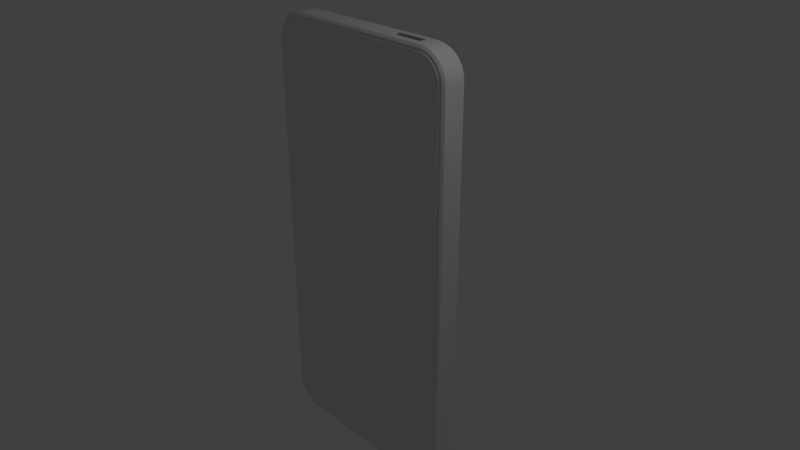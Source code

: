 # Source: IPhone.blend  (saved by Blender 2.79.0; exported with 4.5.12 LTS)
import bpy
from mathutils import Matrix  # noqa: F401  (used for matrix-valued properties, if any)

bpy.ops.wm.read_factory_settings(use_empty=True)
scene = bpy.context.scene
scene.name = 'Scene'

# ---- collections
col_collection_1 = bpy.data.collections.new('Collection 1'); scene.collection.children.link(col_collection_1)

# ---- world
world_world = bpy.data.worlds.new('World'); scene.world = world_world
world_world.color = (0.05088, 0.05088, 0.05088)
world_world.use_sun_shadow = False
world_world.sun_shadow_jitter_overblur = 0.0
world_world.cycles.sampling_method = 'MANUAL'

# ---- cameras
cam_camera = bpy.data.cameras.new('Camera')
cam_camera.clip_end = 100.0
cam_camera.lens = 35.0
cam_camera.sensor_width = 32.0
cam_camera.sensor_height = 18.0
cam_camera.ortho_scale = 7.314
cam_camera.dof.focus_distance = 0.0
cam_camera.dof.aperture_fstop = 128.0

# ---- lights
light_lamp = bpy.data.lights.new('Lamp', 'POINT')
light_lamp.transmission_factor = 0.0
light_lamp.cutoff_distance = 30.0
light_lamp.energy = 100.0
light_lamp.shadow_buffer_clip_start = 1.001
light_lamp.shadow_soft_size = 0.1
light_lamp.shadow_maximum_resolution = 0.006
light_lamp.use_absolute_resolution = True

# ---- meshes
me_cylinder_001 = bpy.data.meshes.new('Cylinder.001')
me_cylinder_001.from_pydata([(0.0, 1.0, -1.0), (0.0, 1.0, 1.0), (0.1951, 0.9808, -1.0), (0.1951, 0.9808, 1.0), (0.3827, 0.9239, -1.0), (0.3827, 0.9239, 1.0), (0.5556, 0.8315, -1.0), (0.5556, 0.8315, 1.0), (0.7071, 0.7071, -1.0), (0.7071, 0.7071, 1.0), (0.8315, 0.5556, -1.0), (0.8315, 0.5556, 1.0), (0.9239, 0.3827, -1.0), (0.9239, 0.3827, 1.0), (0.9808, 0.1951, -1.0), (0.9808, 0.1951, 1.0), (1.0, 7.55e-08, -1.0), (1.0, 7.55e-08, 1.0), (0.9808, -0.1951, -1.0), (0.9808, -0.1951, 1.0), (0.9239, -0.3827, -1.0), (0.9239, -0.3827, 1.0), (0.8315, -0.5556, -1.0), (0.8315, -0.5556, 1.0), (0.7071, -0.7071, -1.0), (0.7071, -0.7071, 1.0), (0.5556, -0.8315, -1.0), (0.5556, -0.8315, 1.0), (0.3827, -0.9239, -1.0), (0.3827, -0.9239, 1.0), (0.1951, -0.9808, -1.0), (0.1951, -0.9808, 1.0), (-3.258e-07, -1.0, -1.0), (-3.258e-07, -1.0, 1.0), (-0.1951, -0.9808, -1.0), (-0.1951, -0.9808, 1.0), (-0.3827, -0.9239, -1.0), (-0.3827, -0.9239, 1.0), (-0.5556, -0.8315, -1.0), (-0.5556, -0.8315, 1.0), (-0.7071, -0.7071, -1.0), (-0.7071, -0.7071, 1.0), (-0.8315, -0.5556, -1.0), (-0.8315, -0.5556, 1.0), (-0.9239, -0.3827, -1.0), (-0.9239, -0.3827, 1.0), (-0.9808, -0.1951, -1.0), (-0.9808, -0.1951, 1.0), (-1.0, 9.656e-07, -1.0), (-1.0, 9.656e-07, 1.0), (-0.9808, 0.1951, -1.0), (-0.9808, 0.1951, 1.0), (-0.9239, 0.3827, -1.0), (-0.9239, 0.3827, 1.0), (-0.8315, 0.5556, -1.0), (-0.8315, 0.5556, 1.0), (-0.7071, 0.7071, -1.0), (-0.7071, 0.7071, 1.0), (-0.5556, 0.8315, -1.0), (-0.5556, 0.8315, 1.0), (-0.3827, 0.9239, -1.0), (-0.3827, 0.9239, 1.0), (-0.1951, 0.9808, -1.0), (-0.1951, 0.9808, 1.0)], [], [(0, 1, 3, 2), (2, 3, 5, 4), (4, 5, 7, 6), (6, 7, 9, 8), (8, 9, 11, 10), (10, 11, 13, 12), (12, 13, 15, 14), (14, 15, 17, 16), (16, 17, 19, 18), (18, 19, 21, 20), (20, 21, 23, 22), (22, 23, 25, 24), (24, 25, 27, 26), (26, 27, 29, 28), (28, 29, 31, 30), (30, 31, 33, 32), (32, 33, 35, 34), (34, 35, 37, 36), (36, 37, 39, 38), (38, 39, 41, 40), (40, 41, 43, 42), (42, 43, 45, 44), (44, 45, 47, 46), (46, 47, 49, 48), (48, 49, 51, 50), (50, 51, 53, 52), (52, 53, 55, 54), (54, 55, 57, 56), (56, 57, 59, 58), (58, 59, 61, 60), (3, 1, 63, 61, 59, 57, 55, 53, 51, 49, 47, 45, 43, 41, 39, 37, 35, 33, 31, 29, 27, 25, 23, 21, 19, 17, 15, 13, 11, 9, 7, 5), (60, 61, 63, 62), (62, 63, 1, 0), (0, 2, 4, 6, 8, 10, 12, 14, 16, 18, 20, 22, 24, 26, 28, 30, 32, 34, 36, 38, 40, 42, 44, 46, 48, 50, 52, 54, 56, 58, 60, 62)])
me_cylinder_001.use_remesh_preserve_volume = False
me_cylinder_001.use_remesh_preserve_attributes = False
me_cylinder_001.use_mirror_vertex_groups = False
me_cylinder_001.update()
me_cylinder = bpy.data.meshes.new('Cylinder')
me_cylinder.from_pydata([(0.0, 1.0, -1.0), (0.0, 1.0, 1.0), (0.1951, 0.9808, -1.0), (0.1951, 0.9808, 1.0), (0.3827, 0.9239, -1.0), (0.3827, 0.9239, 1.0), (0.5556, 0.8315, -1.0), (0.5556, 0.8315, 1.0), (0.7071, 0.7071, -1.0), (0.7071, 0.7071, 1.0), (0.8315, 0.5556, -1.0), (0.8315, 0.5556, 1.0), (0.9239, 0.3827, -1.0), (0.9239, 0.3827, 1.0), (0.9808, 0.1951, -1.0), (0.9808, 0.1951, 1.0), (1.0, 7.55e-08, -1.0), (1.0, 7.55e-08, 1.0), (0.9808, -0.1951, -1.0), (0.9808, -0.1951, 1.0), (0.9239, -0.3827, -1.0), (0.9239, -0.3827, 1.0), (0.8315, -0.5556, -1.0), (0.8315, -0.5556, 1.0), (0.7071, -0.7071, -1.0), (0.7071, -0.7071, 1.0), (0.5556, -0.8315, -1.0), (0.5556, -0.8315, 1.0), (0.3827, -0.9239, -1.0), (0.3827, -0.9239, 1.0), (0.1951, -0.9808, -1.0), (0.1951, -0.9808, 1.0), (-3.258e-07, -1.0, -1.0), (-3.258e-07, -1.0, 1.0), (-0.1951, -0.9808, -1.0), (-0.1951, -0.9808, 1.0), (-0.3827, -0.9239, -1.0), (-0.3827, -0.9239, 1.0), (-0.5556, -0.8315, -1.0), (-0.5556, -0.8315, 1.0), (-0.7071, -0.7071, -1.0), (-0.7071, -0.7071, 1.0), (-0.8315, -0.5556, -1.0), (-0.8315, -0.5556, 1.0), (-0.9239, -0.3827, -1.0), (-0.9239, -0.3827, 1.0), (-0.9808, -0.1951, -1.0), (-0.9808, -0.1951, 1.0), (-1.0, 9.656e-07, -1.0), (-1.0, 9.656e-07, 1.0), (-0.9808, 0.1951, -1.0), (-0.9808, 0.1951, 1.0), (-0.9239, 0.3827, -1.0), (-0.9239, 0.3827, 1.0), (-0.8315, 0.5556, -1.0), (-0.8315, 0.5556, 1.0), (-0.7071, 0.7071, -1.0), (-0.7071, 0.7071, 1.0), (-0.5556, 0.8315, -1.0), (-0.5556, 0.8315, 1.0), (-0.3827, 0.9239, -1.0), (-0.3827, 0.9239, 1.0), (-0.1951, 0.9808, -1.0), (-0.1951, 0.9808, 1.0)], [], [(0, 1, 3, 2), (2, 3, 5, 4), (4, 5, 7, 6), (6, 7, 9, 8), (8, 9, 11, 10), (10, 11, 13, 12), (12, 13, 15, 14), (14, 15, 17, 16), (16, 17, 19, 18), (18, 19, 21, 20), (20, 21, 23, 22), (22, 23, 25, 24), (24, 25, 27, 26), (26, 27, 29, 28), (28, 29, 31, 30), (30, 31, 33, 32), (32, 33, 35, 34), (34, 35, 37, 36), (36, 37, 39, 38), (38, 39, 41, 40), (40, 41, 43, 42), (42, 43, 45, 44), (44, 45, 47, 46), (46, 47, 49, 48), (48, 49, 51, 50), (50, 51, 53, 52), (52, 53, 55, 54), (54, 55, 57, 56), (56, 57, 59, 58), (58, 59, 61, 60), (3, 1, 63, 61, 59, 57, 55, 53, 51, 49, 47, 45, 43, 41, 39, 37, 35, 33, 31, 29, 27, 25, 23, 21, 19, 17, 15, 13, 11, 9, 7, 5), (60, 61, 63, 62), (62, 63, 1, 0), (0, 2, 4, 6, 8, 10, 12, 14, 16, 18, 20, 22, 24, 26, 28, 30, 32, 34, 36, 38, 40, 42, 44, 46, 48, 50, 52, 54, 56, 58, 60, 62)])
me_cylinder.use_remesh_preserve_volume = False
me_cylinder.use_remesh_preserve_attributes = False
me_cylinder.use_mirror_vertex_groups = False
me_cylinder.update()
me_plane = bpy.data.meshes.new('Plane')
me_plane.from_pydata([(2.897, -0.172, -1.034), (2.561, -0.172, -1.369), (2.891, -0.172, -1.094), (2.876, -0.172, -1.15), (2.852, -0.172, -1.203), (2.819, -0.172, -1.25), (2.778, -0.172, -1.291), (2.73, -0.172, -1.325), (2.677, -0.172, -1.349), (2.621, -0.172, -1.364), (2.952, -0.142, -1.036), (2.922, -0.172, -1.035), (2.562, -0.172, -1.394), (2.564, -0.142, -1.424), (2.916, -0.172, -1.099), (2.946, -0.142, -1.104), (2.9, -0.172, -1.159), (2.928, -0.142, -1.169), (2.874, -0.172, -1.215), (2.9, -0.142, -1.23), (2.838, -0.172, -1.266), (2.861, -0.142, -1.286), (2.794, -0.172, -1.311), (2.813, -0.142, -1.334), (2.743, -0.172, -1.346), (2.758, -0.142, -1.372), (2.686, -0.172, -1.373), (2.696, -0.142, -1.401), (2.626, -0.172, -1.389), (2.631, -0.142, -1.419), (2.897, -0.1601, -1.034), (2.561, -0.1601, -1.369), (2.891, -0.1601, -1.094), (2.876, -0.1601, -1.15), (2.852, -0.1601, -1.203), (2.819, -0.1601, -1.25), (2.778, -0.1601, -1.291), (2.73, -0.1601, -1.325), (2.677, -0.1601, -1.349), (2.621, -0.1601, -1.364), (2.882, -0.1904, -1.033), (2.897, -0.1756, -1.034), (2.886, -0.1896, -1.034), (2.891, -0.1875, -1.034), (2.894, -0.1843, -1.034), (2.896, -0.1802, -1.034), (2.561, -0.1756, -1.369), (2.561, -0.1904, -1.355), (2.561, -0.1802, -1.369), (2.561, -0.1843, -1.367), (2.561, -0.1875, -1.363), (2.561, -0.1896, -1.359), (2.891, -0.1756, -1.094), (2.877, -0.1904, -1.092), (2.891, -0.1802, -1.094), (2.889, -0.1843, -1.094), (2.885, -0.1875, -1.093), (2.881, -0.1896, -1.092), (2.876, -0.1756, -1.15), (2.862, -0.1904, -1.145), (2.876, -0.1802, -1.15), (2.874, -0.1843, -1.149), (2.871, -0.1875, -1.148), (2.867, -0.1896, -1.147), (2.852, -0.1756, -1.203), (2.839, -0.1904, -1.195), (2.851, -0.1802, -1.202), (2.849, -0.1843, -1.201), (2.847, -0.1875, -1.2), (2.843, -0.1896, -1.198), (2.819, -0.1756, -1.25), (2.807, -0.1904, -1.241), (2.818, -0.1802, -1.25), (2.816, -0.1843, -1.249), (2.814, -0.1875, -1.246), (2.811, -0.1896, -1.244), (2.778, -0.1756, -1.291), (2.768, -0.1904, -1.28), (2.777, -0.1802, -1.291), (2.776, -0.1843, -1.289), (2.774, -0.1875, -1.287), (2.771, -0.1896, -1.284), (2.73, -0.1756, -1.325), (2.723, -0.1904, -1.312), (2.73, -0.1802, -1.324), (2.729, -0.1843, -1.322), (2.727, -0.1875, -1.319), (2.725, -0.1896, -1.316), (2.677, -0.1756, -1.349), (2.672, -0.1904, -1.335), (2.677, -0.1802, -1.348), (2.676, -0.1843, -1.346), (2.675, -0.1875, -1.343), (2.674, -0.1896, -1.34), (2.621, -0.1756, -1.364), (2.619, -0.1904, -1.35), (2.621, -0.1802, -1.363), (2.621, -0.1843, -1.361), (2.62, -0.1875, -1.358), (2.62, -0.1896, -1.354), (0.0, -0.172, -1.369), (-2.897, -0.172, -1.034), (-2.561, -0.172, -1.369), (-2.891, -0.172, -1.094), (-2.876, -0.172, -1.15), (-2.852, -0.172, -1.203), (-2.819, -0.172, -1.25), (-2.778, -0.172, -1.291), (-2.73, -0.172, -1.325), (-2.677, -0.172, -1.349), (-2.621, -0.172, -1.364), (0.0, -0.142, -1.424), (0.0, -0.172, -1.394), (-2.952, -0.142, -1.036), (-2.922, -0.172, -1.035), (-2.562, -0.172, -1.394), (-2.564, -0.142, -1.424), (-2.916, -0.172, -1.099), (-2.946, -0.142, -1.104), (-2.9, -0.172, -1.159), (-2.928, -0.142, -1.169), (-2.874, -0.172, -1.215), (-2.9, -0.142, -1.23), (-2.838, -0.172, -1.266), (-2.861, -0.142, -1.286), (-2.794, -0.172, -1.311), (-2.813, -0.142, -1.334), (-2.743, -0.172, -1.346), (-2.758, -0.142, -1.372), (-2.686, -0.172, -1.373), (-2.696, -0.142, -1.401), (-2.626, -0.172, -1.389), (-2.631, -0.142, -1.419), (0.0, -0.1601, -1.369), (-2.897, -0.1601, -1.034), (-2.561, -0.1601, -1.369), (-2.891, -0.1601, -1.094), (-2.876, -0.1601, -1.15), (-2.852, -0.1601, -1.203), (-2.819, -0.1601, -1.25), (-2.778, -0.1601, -1.291), (-2.73, -0.1601, -1.325), (-2.677, -0.1601, -1.349), (-2.621, -0.1601, -1.364), (0.0, -0.1904, -1.355), (0.0, -0.1756, -1.369), (0.0, -0.1896, -1.359), (0.0, -0.1875, -1.363), (0.0, -0.1843, -1.367), (0.0, -0.1802, -1.369), (-2.882, -0.1904, -1.033), (-2.897, -0.1756, -1.034), (-2.886, -0.1896, -1.034), (-2.891, -0.1875, -1.034), (-2.894, -0.1843, -1.034), (-2.896, -0.1802, -1.034), (-2.561, -0.1756, -1.369), (-2.561, -0.1904, -1.355), (-2.561, -0.1802, -1.369), (-2.561, -0.1843, -1.367), (-2.561, -0.1875, -1.363), (-2.561, -0.1896, -1.359), (-2.891, -0.1756, -1.094), (-2.877, -0.1904, -1.092), (-2.891, -0.1802, -1.094), (-2.889, -0.1843, -1.094), (-2.885, -0.1875, -1.093), (-2.881, -0.1896, -1.092), (-2.876, -0.1756, -1.15), (-2.862, -0.1904, -1.145), (-2.876, -0.1802, -1.15), (-2.874, -0.1843, -1.149), (-2.871, -0.1875, -1.148), (-2.867, -0.1896, -1.147), (-2.852, -0.1756, -1.203), (-2.839, -0.1904, -1.195), (-2.851, -0.1802, -1.202), (-2.849, -0.1843, -1.201), (-2.847, -0.1875, -1.2), (-2.843, -0.1896, -1.198), (-2.819, -0.1756, -1.25), (-2.807, -0.1904, -1.241), (-2.818, -0.1802, -1.25), (-2.816, -0.1843, -1.249), (-2.814, -0.1875, -1.246), (-2.811, -0.1896, -1.244), (-2.778, -0.1756, -1.291), (-2.768, -0.1904, -1.28), (-2.777, -0.1802, -1.291), (-2.776, -0.1843, -1.289), (-2.774, -0.1875, -1.287), (-2.771, -0.1896, -1.284), (-2.73, -0.1756, -1.325), (-2.723, -0.1904, -1.312), (-2.73, -0.1802, -1.324), (-2.729, -0.1843, -1.322), (-2.727, -0.1875, -1.319), (-2.725, -0.1896, -1.316), (-2.677, -0.1756, -1.349), (-2.672, -0.1904, -1.335), (-2.677, -0.1802, -1.348), (-2.676, -0.1843, -1.346), (-2.675, -0.1875, -1.343), (-2.674, -0.1896, -1.34), (-2.621, -0.1756, -1.364), (-2.619, -0.1904, -1.35), (-2.621, -0.1802, -1.363), (-2.621, -0.1843, -1.361), (-2.62, -0.1875, -1.358), (-2.62, -0.1896, -1.354), (2.897, 0.172, -1.034), (2.561, 0.172, -1.369), (2.891, 0.172, -1.094), (2.876, 0.172, -1.15), (2.852, 0.172, -1.203), (2.819, 0.172, -1.25), (2.778, 0.172, -1.291), (2.73, 0.172, -1.325), (2.677, 0.172, -1.349), (2.621, 0.172, -1.364), (2.952, 0.1259, -1.036), (2.922, 0.172, -1.035), (2.562, 0.172, -1.394), (2.564, 0.1259, -1.424), (2.916, 0.172, -1.099), (2.946, 0.1259, -1.104), (2.9, 0.172, -1.159), (2.928, 0.1259, -1.169), (2.874, 0.172, -1.215), (2.9, 0.1259, -1.23), (2.838, 0.172, -1.266), (2.861, 0.1259, -1.286), (2.794, 0.172, -1.311), (2.813, 0.1259, -1.334), (2.743, 0.172, -1.346), (2.758, 0.1259, -1.372), (2.686, 0.172, -1.373), (2.696, 0.1259, -1.401), (2.626, 0.172, -1.389), (2.631, 0.1259, -1.419), (2.897, 0.1601, -1.034), (2.561, 0.1601, -1.369), (2.891, 0.1601, -1.094), (2.876, 0.1601, -1.15), (2.852, 0.1601, -1.203), (2.819, 0.1601, -1.25), (2.778, 0.1601, -1.291), (2.73, 0.1601, -1.325), (2.677, 0.1601, -1.349), (2.621, 0.1601, -1.364), (2.882, 0.1904, -1.033), (2.897, 0.1756, -1.034), (2.886, 0.1896, -1.034), (2.891, 0.1875, -1.034), (2.894, 0.1843, -1.034), (2.896, 0.1802, -1.034), (2.561, 0.1756, -1.369), (2.561, 0.1904, -1.355), (2.561, 0.1802, -1.369), (2.561, 0.1843, -1.367), (2.561, 0.1875, -1.363), (2.561, 0.1896, -1.359), (2.891, 0.1756, -1.094), (2.877, 0.1904, -1.092), (2.891, 0.1802, -1.094), (2.889, 0.1843, -1.094), (2.885, 0.1875, -1.093), (2.881, 0.1896, -1.092), (2.876, 0.1756, -1.15), (2.862, 0.1904, -1.145), (2.876, 0.1802, -1.15), (2.874, 0.1843, -1.149), (2.871, 0.1875, -1.148), (2.867, 0.1896, -1.147), (2.852, 0.1756, -1.203), (2.839, 0.1904, -1.195), (2.851, 0.1802, -1.202), (2.849, 0.1843, -1.201), (2.847, 0.1875, -1.2), (2.843, 0.1896, -1.198), (2.819, 0.1756, -1.25), (2.807, 0.1904, -1.241), (2.818, 0.1802, -1.25), (2.816, 0.1843, -1.249), (2.814, 0.1875, -1.246), (2.811, 0.1896, -1.244), (2.778, 0.1756, -1.291), (2.768, 0.1904, -1.28), (2.777, 0.1802, -1.291), (2.776, 0.1843, -1.289), (2.774, 0.1875, -1.287), (2.771, 0.1896, -1.284), (2.73, 0.1756, -1.325), (2.723, 0.1904, -1.312), (2.73, 0.1802, -1.324), (2.729, 0.1843, -1.322), (2.727, 0.1875, -1.319), (2.725, 0.1896, -1.316), (2.677, 0.1756, -1.349), (2.672, 0.1904, -1.335), (2.677, 0.1802, -1.348), (2.676, 0.1843, -1.346), (2.675, 0.1875, -1.343), (2.674, 0.1896, -1.34), (2.621, 0.1756, -1.364), (2.619, 0.1904, -1.35), (2.621, 0.1802, -1.363), (2.621, 0.1843, -1.361), (2.62, 0.1875, -1.358), (2.62, 0.1896, -1.354), (0.0, 0.172, -1.369), (-2.897, 0.172, -1.034), (-2.561, 0.172, -1.369), (-2.891, 0.172, -1.094), (-2.876, 0.172, -1.15), (-2.852, 0.172, -1.203), (-2.819, 0.172, -1.25), (-2.778, 0.172, -1.291), (-2.73, 0.172, -1.325), (-2.677, 0.172, -1.349), (-2.621, 0.172, -1.364), (0.0, 0.1259, -1.424), (0.0, 0.172, -1.394), (-2.952, 0.1259, -1.036), (-2.922, 0.172, -1.035), (-2.562, 0.172, -1.394), (-2.564, 0.1259, -1.424), (-2.916, 0.172, -1.099), (-2.946, 0.1259, -1.104), (-2.9, 0.172, -1.159), (-2.928, 0.1259, -1.169), (-2.874, 0.172, -1.215), (-2.9, 0.1259, -1.23), (-2.838, 0.172, -1.266), (-2.861, 0.1259, -1.286), (-2.794, 0.172, -1.311), (-2.813, 0.1259, -1.334), (-2.743, 0.172, -1.346), (-2.758, 0.1259, -1.372), (-2.686, 0.172, -1.373), (-2.696, 0.1259, -1.401), (-2.626, 0.172, -1.389), (-2.631, 0.1259, -1.419), (0.0, 0.1601, -1.369), (-2.897, 0.1601, -1.034), (-2.561, 0.1601, -1.369), (-2.891, 0.1601, -1.094), (-2.876, 0.1601, -1.15), (-2.852, 0.1601, -1.203), (-2.819, 0.1601, -1.25), (-2.778, 0.1601, -1.291), (-2.73, 0.1601, -1.325), (-2.677, 0.1601, -1.349), (-2.621, 0.1601, -1.364), (0.0, 0.1904, -1.355), (0.0, 0.1756, -1.369), (0.0, 0.1896, -1.359), (0.0, 0.1875, -1.363), (0.0, 0.1843, -1.367), (0.0, 0.1802, -1.369), (-2.882, 0.1904, -1.033), (-2.897, 0.1756, -1.034), (-2.886, 0.1896, -1.034), (-2.891, 0.1875, -1.034), (-2.894, 0.1843, -1.034), (-2.896, 0.1802, -1.034), (-2.561, 0.1756, -1.369), (-2.561, 0.1904, -1.355), (-2.561, 0.1802, -1.369), (-2.561, 0.1843, -1.367), (-2.561, 0.1875, -1.363), (-2.561, 0.1896, -1.359), (-2.891, 0.1756, -1.094), (-2.877, 0.1904, -1.092), (-2.891, 0.1802, -1.094), (-2.889, 0.1843, -1.094), (-2.885, 0.1875, -1.093), (-2.881, 0.1896, -1.092), (-2.876, 0.1756, -1.15), (-2.862, 0.1904, -1.145), (-2.876, 0.1802, -1.15), (-2.874, 0.1843, -1.149), (-2.871, 0.1875, -1.148), (-2.867, 0.1896, -1.147), (-2.852, 0.1756, -1.203), (-2.839, 0.1904, -1.195), (-2.851, 0.1802, -1.202), (-2.849, 0.1843, -1.201), (-2.847, 0.1875, -1.2), (-2.843, 0.1896, -1.198), (-2.819, 0.1756, -1.25), (-2.807, 0.1904, -1.241), (-2.818, 0.1802, -1.25), (-2.816, 0.1843, -1.249), (-2.814, 0.1875, -1.246), (-2.811, 0.1896, -1.244), (-2.778, 0.1756, -1.291), (-2.768, 0.1904, -1.28), (-2.777, 0.1802, -1.291), (-2.776, 0.1843, -1.289), (-2.774, 0.1875, -1.287), (-2.771, 0.1896, -1.284), (-2.73, 0.1756, -1.325), (-2.723, 0.1904, -1.312), (-2.73, 0.1802, -1.324), (-2.729, 0.1843, -1.322), (-2.727, 0.1875, -1.319), (-2.725, 0.1896, -1.316), (-2.677, 0.1756, -1.349), (-2.672, 0.1904, -1.335), (-2.677, 0.1802, -1.348), (-2.676, 0.1843, -1.346), (-2.675, 0.1875, -1.343), (-2.674, 0.1896, -1.34), (-2.621, 0.1756, -1.364), (-2.619, 0.1904, -1.35), (-2.621, 0.1802, -1.363), (-2.621, 0.1843, -1.361), (-2.62, 0.1875, -1.358), (-2.62, 0.1896, -1.354), (2.897, -0.172, 0.0), (2.897, -0.172, 1.034), (2.561, -0.172, 1.369), (2.891, -0.172, 1.094), (2.876, -0.172, 1.15), (2.852, -0.172, 1.203), (2.819, -0.172, 1.25), (2.778, -0.172, 1.291), (2.73, -0.172, 1.325), (2.677, -0.172, 1.349), (2.621, -0.172, 1.364), (2.922, -0.172, 0.0), (2.952, -0.142, 0.0), (2.952, -0.142, 1.036), (2.922, -0.172, 1.035), (2.562, -0.172, 1.394), (2.564, -0.142, 1.424), (2.916, -0.172, 1.099), (2.946, -0.142, 1.104), (2.9, -0.172, 1.159), (2.928, -0.142, 1.169), (2.874, -0.172, 1.215), (2.9, -0.142, 1.23), (2.838, -0.172, 1.266), (2.861, -0.142, 1.286), (2.794, -0.172, 1.311), (2.813, -0.142, 1.334), (2.743, -0.172, 1.346), (2.758, -0.142, 1.372), (2.686, -0.172, 1.373), (2.696, -0.142, 1.401), (2.626, -0.172, 1.389), (2.631, -0.142, 1.419), (2.897, -0.1601, 0.0), (2.897, -0.1601, 1.034), (2.561, -0.1601, 1.369), (2.891, -0.1601, 1.094), (2.876, -0.1601, 1.15), (2.852, -0.1601, 1.203), (2.819, -0.1601, 1.25), (2.778, -0.1601, 1.291), (2.73, -0.1601, 1.325), (2.677, -0.1601, 1.349), (2.621, -0.1601, 1.364), (2.897, -0.1756, 0.0), (2.882, -0.1904, 0.0), (2.896, -0.1802, 0.0), (2.894, -0.1843, 0.0), (2.891, -0.1875, 0.0), (2.886, -0.1896, 0.0), (2.882, -0.1904, 1.033), (2.897, -0.1756, 1.034), (2.886, -0.1896, 1.034), (2.891, -0.1875, 1.034), (2.894, -0.1843, 1.034), (2.896, -0.1802, 1.034), (2.561, -0.1756, 1.369), (2.561, -0.1904, 1.355), (2.561, -0.1802, 1.369), (2.561, -0.1843, 1.367), (2.561, -0.1875, 1.363), (2.561, -0.1896, 1.359), (2.891, -0.1756, 1.094), (2.877, -0.1904, 1.092), (2.891, -0.1802, 1.094), (2.889, -0.1843, 1.094), (2.885, -0.1875, 1.093), (2.881, -0.1896, 1.092), (2.876, -0.1756, 1.15), (2.862, -0.1904, 1.145), (2.876, -0.1802, 1.15), (2.874, -0.1843, 1.149), (2.871, -0.1875, 1.148), (2.867, -0.1896, 1.147), (2.852, -0.1756, 1.203), (2.839, -0.1904, 1.195), (2.851, -0.1802, 1.202), (2.849, -0.1843, 1.201), (2.847, -0.1875, 1.2), (2.843, -0.1896, 1.198), (2.819, -0.1756, 1.25), (2.807, -0.1904, 1.241), (2.818, -0.1802, 1.25), (2.816, -0.1843, 1.249), (2.814, -0.1875, 1.246), (2.811, -0.1896, 1.244), (2.778, -0.1756, 1.291), (2.768, -0.1904, 1.28), (2.777, -0.1802, 1.291), (2.776, -0.1843, 1.289), (2.774, -0.1875, 1.287), (2.771, -0.1896, 1.284), (2.73, -0.1756, 1.325), (2.723, -0.1904, 1.312), (2.73, -0.1802, 1.324), (2.729, -0.1843, 1.322), (2.727, -0.1875, 1.319), (2.725, -0.1896, 1.316), (2.677, -0.1756, 1.349), (2.672, -0.1904, 1.335), (2.677, -0.1802, 1.348), (2.676, -0.1843, 1.346), (2.675, -0.1875, 1.343), (2.674, -0.1896, 1.34), (2.621, -0.1756, 1.364), (2.619, -0.1904, 1.35), (2.621, -0.1802, 1.363), (2.621, -0.1843, 1.361), (2.62, -0.1875, 1.358), (2.62, -0.1896, 1.354), (0.0, -0.172, 1.369), (-2.897, -0.172, 0.0), (-2.897, -0.172, 1.034), (-2.561, -0.172, 1.369), (-2.891, -0.172, 1.094), (-2.876, -0.172, 1.15), (-2.852, -0.172, 1.203), (-2.819, -0.172, 1.25), (-2.778, -0.172, 1.291), (-2.73, -0.172, 1.325), (-2.677, -0.172, 1.349), (-2.621, -0.172, 1.364), (0.0, -0.142, 1.424), (0.0, -0.172, 1.394), (-2.922, -0.172, 0.0), (-2.952, -0.142, 0.0), (-2.952, -0.142, 1.036), (-2.922, -0.172, 1.035), (-2.562, -0.172, 1.394), (-2.564, -0.142, 1.424), (-2.916, -0.172, 1.099), (-2.946, -0.142, 1.104), (-2.9, -0.172, 1.159), (-2.928, -0.142, 1.169), (-2.874, -0.172, 1.215), (-2.9, -0.142, 1.23), (-2.838, -0.172, 1.266), (-2.861, -0.142, 1.286), (-2.794, -0.172, 1.311), (-2.813, -0.142, 1.334), (-2.743, -0.172, 1.346), (-2.758, -0.142, 1.372), (-2.686, -0.172, 1.373), (-2.696, -0.142, 1.401), (-2.626, -0.172, 1.389), (-2.631, -0.142, 1.419), (0.0, -0.1601, 1.369), (-2.897, -0.1601, 1.034), (-2.561, -0.1601, 1.369), (-2.891, -0.1601, 1.094), (-2.876, -0.1601, 1.15), (-2.852, -0.1601, 1.203), (-2.819, -0.1601, 1.25), (-2.778, -0.1601, 1.291), (-2.73, -0.1601, 1.325), (-2.677, -0.1601, 1.349), (-2.621, -0.1601, 1.364), (0.0, -0.1904, 1.355), (0.0, -0.1756, 1.369), (0.0, -0.1896, 1.359), (0.0, -0.1875, 1.363), (0.0, -0.1843, 1.367), (0.0, -0.1802, 1.369), (-2.897, -0.1756, 0.0), (-2.894, -0.1843, 0.0), (-2.886, -0.1896, 0.0), (-2.882, -0.1904, 1.033), (-2.897, -0.1756, 1.034), (-2.886, -0.1896, 1.034), (-2.891, -0.1875, 1.034), (-2.894, -0.1843, 1.034), (-2.896, -0.1802, 1.034), (-2.561, -0.1756, 1.369), (-2.561, -0.1904, 1.355), (-2.561, -0.1802, 1.369), (-2.561, -0.1843, 1.367), (-2.561, -0.1875, 1.363), (-2.561, -0.1896, 1.359), (-2.891, -0.1756, 1.094), (-2.877, -0.1904, 1.092), (-2.891, -0.1802, 1.094), (-2.889, -0.1843, 1.094), (-2.885, -0.1875, 1.093), (-2.881, -0.1896, 1.092), (-2.876, -0.1756, 1.15), (-2.862, -0.1904, 1.145), (-2.876, -0.1802, 1.15), (-2.874, -0.1843, 1.149), (-2.871, -0.1875, 1.148), (-2.867, -0.1896, 1.147), (-2.852, -0.1756, 1.203), (-2.839, -0.1904, 1.195), (-2.851, -0.1802, 1.202), (-2.849, -0.1843, 1.201), (-2.847, -0.1875, 1.2), (-2.843, -0.1896, 1.198), (-2.819, -0.1756, 1.25), (-2.807, -0.1904, 1.241), (-2.818, -0.1802, 1.25), (-2.816, -0.1843, 1.249), (-2.814, -0.1875, 1.246), (-2.811, -0.1896, 1.244), (-2.778, -0.1756, 1.291), (-2.768, -0.1904, 1.28), (-2.777, -0.1802, 1.291), (-2.776, -0.1843, 1.289), (-2.774, -0.1875, 1.287), (-2.771, -0.1896, 1.284), (-2.73, -0.1756, 1.325), (-2.723, -0.1904, 1.312), (-2.73, -0.1802, 1.324), (-2.729, -0.1843, 1.322), (-2.727, -0.1875, 1.319), (-2.725, -0.1896, 1.316), (-2.677, -0.1756, 1.349), (-2.672, -0.1904, 1.335), (-2.677, -0.1802, 1.348), (-2.676, -0.1843, 1.346), (-2.675, -0.1875, 1.343), (-2.674, -0.1896, 1.34), (-2.621, -0.1756, 1.364), (-2.619, -0.1904, 1.35), (-2.621, -0.1802, 1.363), (-2.621, -0.1843, 1.361), (-2.62, -0.1875, 1.358), (-2.62, -0.1896, 1.354), (0.0, -0.1904, 0.0), (2.897, 0.172, 0.0), (2.897, 0.172, 1.034), (2.561, 0.172, 1.369), (2.891, 0.172, 1.094), (2.876, 0.172, 1.15), (2.852, 0.172, 1.203), (2.819, 0.172, 1.25), (2.778, 0.172, 1.291), (2.73, 0.172, 1.325), (2.677, 0.172, 1.349), (2.621, 0.172, 1.364), (2.922, 0.172, 0.0), (2.952, 0.1259, 0.0), (2.952, 0.1259, 1.036), (2.922, 0.172, 1.035), (2.562, 0.172, 1.394), (2.564, 0.1259, 1.424), (2.916, 0.172, 1.099), (2.946, 0.1259, 1.104), (2.9, 0.172, 1.159), (2.928, 0.1259, 1.169), (2.874, 0.172, 1.215), (2.9, 0.1259, 1.23), (2.838, 0.172, 1.266), (2.861, 0.1259, 1.286), (2.794, 0.172, 1.311), (2.813, 0.1259, 1.334), (2.743, 0.172, 1.346), (2.758, 0.1259, 1.372), (2.686, 0.172, 1.373), (2.696, 0.1259, 1.401), (2.626, 0.172, 1.389), (2.631, 0.1259, 1.419), (2.897, 0.1601, 0.0), (2.897, 0.1601, 1.034), (2.561, 0.1601, 1.369), (2.891, 0.1601, 1.094), (2.876, 0.1601, 1.15), (2.852, 0.1601, 1.203), (2.819, 0.1601, 1.25), (2.778, 0.1601, 1.291), (2.73, 0.1601, 1.325), (2.677, 0.1601, 1.349), (2.621, 0.1601, 1.364), (2.897, 0.1756, 0.0), (2.882, 0.1904, 0.0), (2.896, 0.1802, 0.0), (2.894, 0.1843, 0.0), (2.891, 0.1875, 0.0), (2.886, 0.1896, 0.0), (2.882, 0.1904, 1.033), (2.897, 0.1756, 1.034), (2.886, 0.1896, 1.034), (2.891, 0.1875, 1.034), (2.894, 0.1843, 1.034), (2.896, 0.1802, 1.034), (2.561, 0.1756, 1.369), (2.561, 0.1904, 1.355), (2.561, 0.1802, 1.369), (2.561, 0.1843, 1.367), (2.561, 0.1875, 1.363), (2.561, 0.1896, 1.359), (2.891, 0.1756, 1.094), (2.877, 0.1904, 1.092), (2.891, 0.1802, 1.094), (2.889, 0.1843, 1.094), (2.885, 0.1875, 1.093), (2.881, 0.1896, 1.092), (2.876, 0.1756, 1.15), (2.862, 0.1904, 1.145), (2.876, 0.1802, 1.15), (2.874, 0.1843, 1.149), (2.871, 0.1875, 1.148), (2.867, 0.1896, 1.147), (2.852, 0.1756, 1.203), (2.839, 0.1904, 1.195), (2.851, 0.1802, 1.202), (2.849, 0.1843, 1.201), (2.847, 0.1875, 1.2), (2.843, 0.1896, 1.198), (2.819, 0.1756, 1.25), (2.807, 0.1904, 1.241), (2.818, 0.1802, 1.25), (2.816, 0.1843, 1.249), (2.814, 0.1875, 1.246), (2.811, 0.1896, 1.244), (2.778, 0.1756, 1.291), (2.768, 0.1904, 1.28), (2.777, 0.1802, 1.291), (2.776, 0.1843, 1.289), (2.774, 0.1875, 1.287), (2.771, 0.1896, 1.284), (2.73, 0.1756, 1.325), (2.723, 0.1904, 1.312), (2.73, 0.1802, 1.324), (2.729, 0.1843, 1.322), (2.727, 0.1875, 1.319), (2.725, 0.1896, 1.316), (2.677, 0.1756, 1.349), (2.672, 0.1904, 1.335), (2.677, 0.1802, 1.348), (2.676, 0.1843, 1.346), (2.675, 0.1875, 1.343), (2.674, 0.1896, 1.34), (2.621, 0.1756, 1.364), (2.619, 0.1904, 1.35), (2.621, 0.1802, 1.363), (2.621, 0.1843, 1.361), (2.62, 0.1875, 1.358), (2.62, 0.1896, 1.354), (0.0, 0.172, 1.369), (-2.897, 0.172, 0.0), (-2.897, 0.172, 1.034), (-2.561, 0.172, 1.369), (-2.891, 0.172, 1.094), (-2.876, 0.172, 1.15), (-2.852, 0.172, 1.203), (-2.819, 0.172, 1.25), (-2.778, 0.172, 1.291), (-2.73, 0.172, 1.325), (-2.677, 0.172, 1.349), (-2.621, 0.172, 1.364), (0.0, 0.1259, 1.424), (0.0, 0.172, 1.394), (-2.922, 0.172, 0.0), (-2.952, 0.1259, 0.0), (-2.952, 0.1259, 1.036), (-2.922, 0.172, 1.035), (-2.562, 0.172, 1.394), (-2.564, 0.1259, 1.424), (-2.916, 0.172, 1.099), (-2.946, 0.1259, 1.104), (-2.9, 0.172, 1.159), (-2.928, 0.1259, 1.169), (-2.874, 0.172, 1.215), (-2.9, 0.1259, 1.23), (-2.838, 0.172, 1.266), (-2.861, 0.1259, 1.286), (-2.794, 0.172, 1.311), (-2.813, 0.1259, 1.334), (-2.743, 0.172, 1.346), (-2.758, 0.1259, 1.372), (-2.686, 0.172, 1.373), (-2.696, 0.1259, 1.401), (-2.626, 0.172, 1.389), (-2.631, 0.1259, 1.419), (0.0, 0.1601, 1.369), (-2.897, 0.1601, 0.0), (-2.897, 0.1601, 1.034), (-2.561, 0.1601, 1.369), (-2.891, 0.1601, 1.094), (-2.876, 0.1601, 1.15), (-2.852, 0.1601, 1.203), (-2.819, 0.1601, 1.25), (-2.778, 0.1601, 1.291), (-2.73, 0.1601, 1.325), (-2.677, 0.1601, 1.349), (-2.621, 0.1601, 1.364), (0.0, 0.1904, 1.355), (0.0, 0.1756, 1.369), (0.0, 0.1896, 1.359), (0.0, 0.1875, 1.363), (0.0, 0.1843, 1.367), (0.0, 0.1802, 1.369), (-2.897, 0.1756, 0.0), (-2.882, 0.1904, 0.0), (-2.896, 0.1802, 0.0), (-2.894, 0.1843, 0.0), (-2.891, 0.1875, 0.0), (-2.886, 0.1896, 0.0), (-2.882, 0.1904, 1.033), (-2.897, 0.1756, 1.034), (-2.886, 0.1896, 1.034), (-2.891, 0.1875, 1.034), (-2.894, 0.1843, 1.034), (-2.896, 0.1802, 1.034), (-2.561, 0.1756, 1.369), (-2.561, 0.1904, 1.355), (-2.561, 0.1802, 1.369), (-2.561, 0.1843, 1.367), (-2.561, 0.1875, 1.363), (-2.561, 0.1896, 1.359), (-2.891, 0.1756, 1.094), (-2.877, 0.1904, 1.092), (-2.891, 0.1802, 1.094), (-2.889, 0.1843, 1.094), (-2.885, 0.1875, 1.093), (-2.881, 0.1896, 1.092), (-2.876, 0.1756, 1.15), (-2.862, 0.1904, 1.145), (-2.876, 0.1802, 1.15), (-2.874, 0.1843, 1.149), (-2.871, 0.1875, 1.148), (-2.867, 0.1896, 1.147), (-2.852, 0.1756, 1.203), (-2.839, 0.1904, 1.195), (-2.851, 0.1802, 1.202), (-2.849, 0.1843, 1.201), (-2.847, 0.1875, 1.2), (-2.843, 0.1896, 1.198), (-2.819, 0.1756, 1.25), (-2.807, 0.1904, 1.241), (-2.818, 0.1802, 1.25), (-2.816, 0.1843, 1.249), (-2.814, 0.1875, 1.246), (-2.811, 0.1896, 1.244), (-2.778, 0.1756, 1.291), (-2.768, 0.1904, 1.28), (-2.777, 0.1802, 1.291), (-2.776, 0.1843, 1.289), (-2.774, 0.1875, 1.287), (-2.771, 0.1896, 1.284), (-2.73, 0.1756, 1.325), (-2.723, 0.1904, 1.312), (-2.73, 0.1802, 1.324), (-2.729, 0.1843, 1.322), (-2.727, 0.1875, 1.319), (-2.725, 0.1896, 1.316), (-2.677, 0.1756, 1.349), (-2.672, 0.1904, 1.335), (-2.677, 0.1802, 1.348), (-2.676, 0.1843, 1.346), (-2.675, 0.1875, 1.343), (-2.674, 0.1896, 1.34), (-2.621, 0.1756, 1.364), (-2.619, 0.1904, 1.35), (-2.621, 0.1802, 1.363), (-2.621, 0.1843, 1.361), (-2.62, 0.1875, 1.358), (-2.62, 0.1896, 1.354), (0.0, 0.1904, 0.0), (1.055, -0.172, -1.369), (1.055, -0.142, -1.424), (1.055, -0.172, -1.394), (1.055, 0.172, -1.369), (1.055, 0.1259, -1.424), (1.055, 0.172, -1.394), (0.8143, -0.172, -1.394), (0.8143, 0.172, -1.394), (0.8143, -0.172, -1.369), (0.8143, -0.142, -1.424), (0.8143, 0.172, -1.369), (0.8143, 0.1259, -1.424), (1.313, -0.172, -1.369), (1.313, -0.142, -1.424), (1.313, 0.172, -1.369), (1.313, 0.1259, -1.424), (1.313, -0.172, -1.394), (1.313, 0.172, -1.394), (1.557, -0.172, -1.369), (1.557, -0.142, -1.424), (1.557, 0.172, -1.369), (1.557, 0.1259, -1.424), (1.557, -0.172, -1.394), (1.557, 0.172, -1.394), (0.0, -0.1265, -1.424), (0.0, 0.1259, -1.424), (2.952, -0.1265, -1.036), (2.952, 0.1259, -1.036), (2.946, -0.1265, -1.104), (2.946, 0.1259, -1.104), (2.928, -0.1265, -1.169), (2.928, 0.1259, -1.169), (2.9, -0.1265, -1.23), (2.9, 0.1259, -1.23), (2.861, -0.1265, -1.286), (2.861, 0.1259, -1.286), (2.813, -0.1265, -1.334), (2.813, 0.1259, -1.334), (2.758, -0.1265, -1.372), (2.758, 0.1259, -1.372), (2.696, -0.1265, -1.401), (2.696, 0.1259, -1.401), (-2.952, -0.1265, -1.036), (-2.952, 0.1259, -1.036), (-2.946, -0.1265, -1.104), (-2.946, 0.1259, -1.104), (-2.928, -0.1265, -1.169), (-2.928, 0.1259, -1.169), (-2.9, -0.1265, -1.23), (-2.9, 0.1259, -1.23), (-2.861, -0.1265, -1.286), (-2.861, 0.1259, -1.286), (-2.813, -0.1265, -1.334), (-2.813, 0.1259, -1.334), (-2.758, -0.1265, -1.372), (-2.758, 0.1259, -1.372), (-2.696, -0.1265, -1.401), (-2.696, 0.1259, -1.401), (2.564, -0.1265, -1.424), (2.564, 0.1259, -1.424), (2.952, -0.1265, 0.0), (2.952, 0.1259, 0.0), (2.631, -0.1265, -1.419), (2.631, 0.1259, -1.419), (-2.564, -0.1265, -1.424), (-2.564, 0.1259, -1.424), (-2.952, -0.1265, 0.0), (-2.952, 0.1259, 0.0), (-2.631, -0.1265, -1.419), (-2.631, 0.1259, -1.419), (0.0, -0.1265, 1.424), (0.0, 0.1259, 1.424), (2.952, -0.1265, 1.036), (2.952, 0.1259, 1.036), (2.946, -0.1265, 1.104), (2.946, 0.1259, 1.104), (2.928, -0.1265, 1.169), (2.928, 0.1259, 1.169), (2.9, -0.1265, 1.23), (2.9, 0.1259, 1.23), (2.861, -0.1265, 1.286), (2.861, 0.1259, 1.286), (2.813, -0.1265, 1.334), (2.813, 0.1259, 1.334), (2.758, -0.1265, 1.372), (2.758, 0.1259, 1.372), (2.696, -0.1265, 1.401), (2.696, 0.1259, 1.401), (-2.952, -0.1265, 1.036), (-2.952, 0.1259, 1.036), (-2.946, -0.1265, 1.104), (-2.946, 0.1259, 1.104), (-2.928, -0.1265, 1.169), (-2.928, 0.1259, 1.169), (-2.9, -0.1265, 1.23), (-2.9, 0.1259, 1.23), (-2.861, -0.1265, 1.286), (-2.861, 0.1259, 1.286), (-2.813, -0.1265, 1.334), (-2.813, 0.1259, 1.334), (-2.758, -0.1265, 1.372), (-2.758, 0.1259, 1.372), (-2.696, -0.1265, 1.401), (-2.696, 0.1259, 1.401), (2.564, -0.1265, 1.424), (2.564, 0.1259, 1.424), (2.631, -0.1265, 1.419), (2.631, 0.1259, 1.419), (-2.564, -0.1265, 1.424), (-2.564, 0.1259, 1.424), (-2.631, -0.1265, 1.419), (-2.631, 0.1259, 1.419), (1.045, 0.1155, -1.424), (1.045, -0.1162, -1.424), (0.8247, 0.1155, -1.424), (0.8247, -0.1162, -1.424), (1.324, 0.1155, -1.424), (1.324, -0.1162, -1.424), (1.547, 0.1155, -1.424), (1.547, -0.1162, -1.424), (2.897, -0.1265, 1.034), (2.897, 0.129, 1.034), (2.897, -0.1265, 0.0), (2.897, 0.129, 0.0), (2.897, -0.1265, -1.034), (2.897, 0.129, -1.034), (2.891, -0.1265, -1.094), (2.891, 0.129, -1.094), (2.561, -0.1265, -1.369), (2.561, 0.129, -1.369), (0.0, -0.1265, -1.369), (0.0, 0.129, -1.369), (0.0, -0.1265, 1.369), (0.0, 0.129, 1.369), (2.561, -0.1265, 1.369), (2.561, 0.129, 1.369), (2.621, -0.1265, -1.364), (2.621, 0.129, -1.364), (2.677, -0.1265, -1.349), (2.677, 0.129, -1.349), (2.73, -0.1265, -1.325), (2.73, 0.129, -1.325), (2.778, -0.1265, -1.291), (2.778, 0.129, -1.291), (2.819, -0.1265, -1.25), (2.819, 0.129, -1.25), (2.852, -0.1265, -1.203), (2.852, 0.129, -1.203), (2.876, -0.1265, -1.15), (2.876, 0.129, -1.15), (-2.561, -0.1265, -1.369), (-2.561, 0.129, -1.369), (-2.561, -0.1265, 1.369), (-2.561, 0.129, 1.369), (-2.621, -0.1265, -1.364), (-2.621, 0.129, -1.364), (-2.677, -0.1265, -1.349), (-2.677, 0.129, -1.349), (-2.73, -0.1265, -1.325), (-2.73, 0.129, -1.325), (-2.778, -0.1265, -1.291), (-2.778, 0.129, -1.291), (-2.819, -0.1265, -1.25), (-2.819, 0.129, -1.25), (-2.852, -0.1265, -1.203), (-2.852, 0.129, -1.203), (-2.876, -0.1265, -1.15), (-2.876, 0.129, -1.15), (-2.891, -0.1265, -1.094), (-2.891, 0.129, -1.094), (-2.897, -0.1265, -1.034), (-2.897, 0.129, -1.034), (-2.897, -0.1265, 0.0), (-2.897, 0.129, 0.0), (-2.897, -0.1265, 1.034), (-2.897, 0.129, 1.034), (-2.891, -0.1265, 1.094), (-2.891, 0.129, 1.094), (-2.621, -0.1265, 1.364), (-2.621, 0.129, 1.364), (-2.677, -0.1265, 1.349), (-2.677, 0.129, 1.349), (-2.73, -0.1265, 1.325), (-2.73, 0.129, 1.325), (-2.778, -0.1265, 1.291), (-2.778, 0.129, 1.291), (-2.819, -0.1265, 1.25), (-2.819, 0.129, 1.25), (-2.852, -0.1265, 1.203), (-2.852, 0.129, 1.203), (-2.876, -0.1265, 1.15), (-2.876, 0.129, 1.15), (2.891, -0.1265, 1.094), (2.891, 0.129, 1.094), (2.621, -0.1265, 1.364), (2.621, 0.129, 1.364), (2.677, -0.1265, 1.349), (2.677, 0.129, 1.349), (2.73, -0.1265, 1.325), (2.73, 0.129, 1.325), (2.778, -0.1265, 1.291), (2.778, 0.129, 1.291), (2.819, -0.1265, 1.25), (2.819, 0.129, 1.25), (2.852, -0.1265, 1.203), (2.852, 0.129, 1.203), (2.876, -0.1265, 1.15), (2.876, 0.129, 1.15), (1.547, -0.1162, -1.369), (1.547, 0.1155, -1.369), (1.324, -0.1162, -1.369), (1.324, 0.1155, -1.369), (1.045, -0.1162, -1.369), (1.045, 0.1186, -1.369), (0.8247, -0.1162, -1.369), (0.8247, 0.1186, -1.369), (1.055, 0.1259, -1.424), (1.055, -0.1265, -1.424), (0.8143, 0.1259, -1.424), (0.8143, -0.1265, -1.424), (1.313, 0.1259, -1.424), (1.313, -0.1265, -1.424), (1.557, 0.1259, -1.424), (1.557, -0.1265, -1.424), (1.557, -0.1265, -1.369), (1.557, 0.1259, -1.369), (1.313, -0.1265, -1.369), (1.313, 0.1259, -1.369), (1.055, -0.1265, -1.369), (1.055, 0.129, -1.369), (0.8143, -0.1265, -1.369), (0.8143, 0.129, -1.369), (2.124, -0.172, -1.369), (2.125, -0.142, -1.424), (2.124, 0.172, -1.369), (2.125, 0.1259, -1.424), (2.125, -0.172, -1.394), (2.125, 0.172, -1.394), (2.122, -0.05543, -1.424), (2.122, 0.05515, -1.424), (2.12, -0.05543, -1.369), (2.12, 0.05595, -1.369), (1.835, -0.172, -1.394), (1.835, 0.172, -1.394), (1.838, -0.05543, -1.369), (1.838, 0.05555, -1.369), (1.834, -0.172, -1.369), (1.835, -0.142, -1.424), (1.834, 0.172, -1.369), (1.835, 0.1259, -1.424), (1.839, -0.05543, -1.424), (1.839, 0.05515, -1.424), (1.835, -0.05938, -1.424), (2.125, -0.05938, -1.424), (1.835, 0.0591, -1.424), (2.125, 0.0591, -1.424), (2.124, 0.05991, -1.369), (2.124, -0.05938, -1.369), (1.834, -0.05938, -1.369), (1.834, 0.0595, -1.369), (2.897, -0.172, 0.479), (2.952, -0.142, 0.4801), (2.922, -0.172, 0.4795), (2.897, 0.172, 0.479), (2.952, 0.1259, 0.4801), (2.922, 0.172, 0.4795), (2.952, 0.05157, 0.4918), (2.952, -0.05143, 0.4918), (2.897, -0.05143, 0.4907), (2.897, 0.0531, 0.4907), (2.922, -0.172, 0.9462), (2.922, 0.172, 0.9462), (2.897, -0.172, 0.9452), (2.952, -0.142, 0.9474), (2.897, 0.172, 0.9452), (2.952, 0.1259, 0.9474), (2.952, 0.05157, 0.9357), (2.952, -0.05143, 0.9357), (2.897, -0.05143, 0.9335), (2.897, 0.0531, 0.9335), (2.952, 0.06326, 0.9474), (2.952, 0.06326, 0.4801), (2.952, -0.06312, 0.9474), (2.952, -0.06312, 0.4801), (2.897, -0.06312, 0.9452), (2.897, -0.06312, 0.479), (2.897, 0.06479, 0.9452), (2.897, 0.06479, 0.479), (-2.207, 0.1601, 1.369), (-2.285, -0.1904, 3.492e-09), (-2.207, -0.1904, 1.355), (-2.207, -0.1904, -1.355), (-2.207, 0.1756, 1.369), (-2.207, -0.1843, 1.367), (-2.207, -0.1802, 1.369), (-2.207, -0.1875, 1.363), (-2.207, -0.1756, 1.369), (-2.207, -0.1896, 1.359), (2.159, -0.1843, 1.367), (2.159, -0.1904, 0.0), (2.159, -0.1896, 1.359), (2.159, -0.1904, -1.355), (2.159, -0.1802, 1.369), (2.159, -0.1904, 1.355), (2.159, 0.1601, 1.369), (2.159, -0.1875, 1.363), (2.159, -0.1756, 1.369), (2.159, 0.1756, 1.369), (-2.795, -0.1904, -0.2753), (-2.285, -0.1904, -0.2753), (-2.795, -0.1904, 0.2681), (-2.285, -0.1904, 0.2681), (-2.882, -0.1904, -0.3343), (-2.882, -0.1904, 0.327), (-2.207, -0.1904, -0.3343), (-2.207, -0.1904, 0.0), (-2.207, -0.1904, 0.327), (-2.735, -0.1871, -0.2216), (-2.735, -0.1871, 0.2146), (-2.325, -0.1871, -0.2216), (-2.325, -0.1871, -0.0005741), (-2.325, -0.1871, 0.2146), (-2.683, -0.1853, -0.1752), (-2.683, -0.1853, 0.1685), (-2.36, -0.1853, -0.1752), (-2.36, -0.1853, -0.001069), (-2.36, -0.1853, 0.1685)], [], [(11, 431, 420, 0), (12, 28, 9, 1), (16, 14, 2, 3), (18, 16, 3, 4), (20, 18, 4, 5), (22, 20, 5, 6), (24, 22, 6, 7), (26, 24, 7, 8), (28, 26, 8, 9), (1114, 12, 1, 1110), (14, 11, 0, 2), (15, 10, 11, 14), (17, 15, 14, 16), (19, 17, 16, 18), (21, 19, 18, 20), (23, 21, 20, 22), (25, 23, 22, 24), (27, 25, 24, 26), (29, 27, 26, 28), (13, 29, 28, 12), (1111, 13, 12, 1114), (10, 432, 431, 11), (36, 76, 82, 37), (33, 58, 64, 34), (32, 52, 58, 33), (37, 82, 88, 38), (34, 64, 70, 35), (453, 464, 41, 30), (38, 88, 94, 39), (35, 70, 76, 36), (30, 41, 52, 32), (39, 94, 46, 31), (31, 46, 145, 133), (53, 57, 42, 40), (57, 56, 43, 42), (56, 55, 44, 43), (55, 54, 45, 44), (54, 52, 41, 45), (59, 63, 57, 53), (63, 62, 56, 57), (62, 61, 55, 56), (61, 60, 54, 55), (60, 58, 52, 54), (65, 69, 63, 59), (69, 68, 62, 63), (68, 67, 61, 62), (67, 66, 60, 61), (66, 64, 58, 60), (71, 75, 69, 65), (75, 74, 68, 69), (74, 73, 67, 68), (73, 72, 66, 67), (72, 70, 64, 66), (77, 81, 75, 71), (81, 80, 74, 75), (80, 79, 73, 74), (79, 78, 72, 73), (78, 76, 70, 72), (83, 87, 81, 77), (87, 86, 80, 81), (86, 85, 79, 80), (85, 84, 78, 79), (84, 82, 76, 78), (89, 93, 87, 83), (93, 92, 86, 87), (92, 91, 85, 86), (91, 90, 84, 85), (90, 88, 82, 84), (95, 99, 93, 89), (99, 98, 92, 93), (98, 97, 91, 92), (97, 96, 90, 91), (96, 94, 88, 90), (47, 51, 99, 95), (51, 50, 98, 99), (50, 49, 97, 98), (49, 48, 96, 97), (48, 46, 94, 96), (144, 146, 51, 47, 1179), (146, 147, 50, 51), (147, 148, 49, 50), (148, 149, 48, 49), (149, 145, 46, 48), (40, 42, 469, 465), (42, 43, 468, 469), (43, 44, 467, 468), (44, 45, 466, 467), (45, 41, 464, 466), (53, 40, 465, 1177, 1179, 47, 95, 89, 83, 77, 71, 65, 59), (114, 101, 531, 544), (115, 102, 110, 131), (119, 104, 103, 117), (121, 105, 104, 119), (123, 106, 105, 121), (125, 107, 106, 123), (127, 108, 107, 125), (129, 109, 108, 127), (131, 110, 109, 129), (112, 100, 102, 115), (117, 103, 101, 114), (118, 117, 114, 113), (120, 119, 117, 118), (122, 121, 119, 120), (124, 123, 121, 122), (126, 125, 123, 124), (128, 127, 125, 126), (130, 129, 127, 128), (132, 131, 129, 130), (116, 115, 131, 132), (111, 112, 115, 116), (113, 114, 544, 545), (140, 141, 192, 186), (137, 138, 174, 168), (136, 137, 168, 162), (141, 142, 198, 192), (138, 139, 180, 174), (134, 151, 583), (142, 143, 204, 198), (139, 140, 186, 180), (134, 136, 162, 151), (143, 135, 156, 204), (135, 133, 145, 156), (163, 150, 152, 167), (167, 152, 153, 166), (166, 153, 154, 165), (165, 154, 155, 164), (164, 155, 151, 162), (169, 163, 167, 173), (173, 167, 166, 172), (172, 166, 165, 171), (171, 165, 164, 170), (170, 164, 162, 168), (175, 169, 173, 179), (179, 173, 172, 178), (178, 172, 171, 177), (177, 171, 170, 176), (176, 170, 168, 174), (181, 175, 179, 185), (185, 179, 178, 184), (184, 178, 177, 183), (183, 177, 176, 182), (182, 176, 174, 180), (187, 181, 185, 191), (191, 185, 184, 190), (190, 184, 183, 189), (189, 183, 182, 188), (188, 182, 180, 186), (193, 187, 191, 197), (197, 191, 190, 196), (196, 190, 189, 195), (195, 189, 188, 194), (194, 188, 186, 192), (199, 193, 197, 203), (203, 197, 196, 202), (202, 196, 195, 201), (201, 195, 194, 200), (200, 194, 192, 198), (205, 199, 203, 209), (209, 203, 202, 208), (208, 202, 201, 207), (207, 201, 200, 206), (206, 200, 198, 204), (157, 205, 209, 161), (161, 209, 208, 160), (160, 208, 207, 159), (159, 207, 206, 158), (158, 206, 204, 156), (144, 1169, 157, 161, 146), (146, 161, 160, 147), (147, 160, 159, 148), (148, 159, 158, 149), (149, 158, 156, 145), (150, 1190, 585, 152), (152, 585, 153), (154, 584, 155), (589, 153, 585), (163, 169, 175, 181, 187, 193, 199, 205, 157, 1169, 1192, 1190, 150), (221, 210, 647, 658), (222, 211, 219, 238), (226, 213, 212, 224), (228, 214, 213, 226), (230, 215, 214, 228), (232, 216, 215, 230), (234, 217, 216, 232), (236, 218, 217, 234), (238, 219, 218, 236), (1115, 1112, 211, 222), (923, 328, 330, 925), (224, 212, 210, 221), (225, 224, 221, 220), (227, 226, 224, 225), (229, 228, 226, 227), (231, 230, 228, 229), (233, 232, 230, 231), (235, 234, 232, 233), (237, 236, 234, 235), (239, 238, 236, 237), (223, 222, 238, 239), (1113, 1115, 222, 223), (220, 221, 658, 659), (246, 247, 292, 286), (243, 244, 274, 268), (242, 243, 268, 262), (247, 248, 298, 292), (244, 245, 280, 274), (680, 240, 251, 691), (248, 249, 304, 298), (245, 246, 286, 280), (240, 242, 262, 251), (249, 241, 256, 304), (241, 343, 355, 256), (263, 250, 252, 267), (267, 252, 253, 266), (266, 253, 254, 265), (265, 254, 255, 264), (264, 255, 251, 262), (269, 263, 267, 273), (273, 267, 266, 272), (272, 266, 265, 271), (271, 265, 264, 270), (270, 264, 262, 268), (275, 269, 273, 279), (279, 273, 272, 278), (278, 272, 271, 277), (277, 271, 270, 276), (276, 270, 268, 274), (281, 275, 279, 285), (285, 279, 278, 284), (284, 278, 277, 283), (283, 277, 276, 282), (282, 276, 274, 280), (287, 281, 285, 291), (291, 285, 284, 290), (290, 284, 283, 289), (289, 283, 282, 288), (288, 282, 280, 286), (293, 287, 291, 297), (297, 291, 290, 296), (296, 290, 289, 295), (295, 289, 288, 294), (294, 288, 286, 292), (299, 293, 297, 303), (303, 297, 296, 302), (302, 296, 295, 301), (301, 295, 294, 300), (300, 294, 292, 298), (305, 299, 303, 309), (309, 303, 302, 308), (308, 302, 301, 307), (307, 301, 300, 306), (306, 300, 298, 304), (257, 305, 309, 261), (261, 309, 308, 260), (260, 308, 307, 259), (259, 307, 306, 258), (258, 306, 304, 256), (354, 257, 261, 356), (356, 261, 260, 357), (357, 260, 259, 358), (358, 259, 258, 359), (359, 258, 256, 355), (250, 692, 696, 252), (252, 696, 695, 253), (253, 695, 694, 254), (254, 694, 693, 255), (255, 693, 691, 251), (263, 269, 275, 281, 287, 293, 299, 305, 257, 354, 877, 692, 250), (905, 907, 225, 220), (909, 911, 229, 227), (911, 913, 231, 229), (913, 915, 233, 231), (915, 917, 235, 233), (917, 919, 237, 235), (919, 941, 239, 237), (941, 937, 223, 239), (1132, 1100, 899, 1127), (939, 905, 220, 659), (324, 771, 758, 311), (325, 341, 320, 312), (329, 327, 313, 314), (331, 329, 314, 315), (333, 331, 315, 316), (335, 333, 316, 317), (337, 335, 317, 318), (339, 337, 318, 319), (341, 339, 319, 320), (322, 325, 312, 310), (953, 665, 667, 955), (327, 324, 311, 313), (328, 323, 324, 327), (330, 328, 327, 329), (332, 330, 329, 331), (334, 332, 331, 333), (336, 334, 333, 335), (338, 336, 335, 337), (340, 338, 337, 339), (342, 340, 339, 341), (326, 342, 341, 325), (321, 326, 325, 322), (323, 772, 771, 324), (350, 396, 402, 351), (347, 378, 384, 348), (346, 372, 378, 347), (351, 402, 408, 352), (348, 384, 390, 349), (794, 811, 361, 344), (352, 408, 414, 353), (349, 390, 396, 350), (344, 361, 372, 346), (353, 414, 366, 345), (345, 366, 355, 343), (373, 377, 362, 360), (377, 376, 363, 362), (376, 375, 364, 363), (375, 374, 365, 364), (374, 372, 361, 365), (379, 383, 377, 373), (383, 382, 376, 377), (382, 381, 375, 376), (381, 380, 374, 375), (380, 378, 372, 374), (385, 389, 383, 379), (389, 388, 382, 383), (388, 387, 381, 382), (387, 386, 380, 381), (386, 384, 378, 380), (391, 395, 389, 385), (395, 394, 388, 389), (394, 393, 387, 388), (393, 392, 386, 387), (392, 390, 384, 386), (397, 401, 395, 391), (401, 400, 394, 395), (400, 399, 393, 394), (399, 398, 392, 393), (398, 396, 390, 392), (403, 407, 401, 397), (407, 406, 400, 401), (406, 405, 399, 400), (405, 404, 398, 399), (404, 402, 396, 398), (409, 413, 407, 403), (413, 412, 406, 407), (412, 411, 405, 406), (411, 410, 404, 405), (410, 408, 402, 404), (415, 419, 413, 409), (419, 418, 412, 413), (418, 417, 411, 412), (417, 416, 410, 411), (416, 414, 408, 410), (367, 371, 419, 415), (371, 370, 418, 419), (370, 369, 417, 418), (369, 368, 416, 417), (368, 366, 414, 416), (354, 356, 371, 367), (356, 357, 370, 371), (357, 358, 369, 370), (358, 359, 368, 369), (359, 355, 366, 368), (360, 362, 816, 812), (362, 363, 815, 816), (363, 364, 814, 815), (364, 365, 813, 814), (365, 361, 811, 813), (373, 360, 812, 877, 354, 367, 415, 409, 403, 397, 391, 385, 379), (921, 323, 328, 923), (925, 330, 332, 927), (927, 332, 334, 929), (929, 334, 336, 931), (931, 336, 338, 933), (933, 338, 340, 935), (935, 340, 342, 947), (947, 342, 326, 943), (903, 943, 326, 321), (920, 113, 545, 944), (1140, 1138, 420, 431), (435, 422, 430, 451), (439, 424, 423, 437), (441, 425, 424, 439), (443, 426, 425, 441), (445, 427, 426, 443), (447, 428, 427, 445), (449, 429, 428, 447), (451, 430, 429, 449), (543, 530, 422, 435), (437, 423, 421, 434), (438, 437, 434, 433), (440, 439, 437, 438), (442, 441, 439, 440), (444, 443, 441, 442), (446, 445, 443, 444), (448, 447, 445, 446), (450, 449, 447, 448), (452, 451, 449, 450), (436, 435, 451, 452), (542, 543, 435, 436), (1139, 1140, 431, 432), (460, 461, 512, 506), (457, 458, 494, 488), (456, 457, 488, 482), (461, 462, 518, 512), (458, 459, 500, 494), (453, 454, 471, 464), (462, 463, 524, 518), (459, 460, 506, 500), (454, 456, 482, 471), (463, 455, 476, 524), (455, 566, 578, 1184, 476), (483, 470, 472, 487), (487, 472, 473, 486), (486, 473, 474, 485), (485, 474, 475, 484), (484, 475, 471, 482), (489, 483, 487, 493), (493, 487, 486, 492), (492, 486, 485, 491), (491, 485, 484, 490), (490, 484, 482, 488), (495, 489, 493, 499), (499, 493, 492, 498), (498, 492, 491, 497), (497, 491, 490, 496), (496, 490, 488, 494), (501, 495, 499, 505), (505, 499, 498, 504), (504, 498, 497, 503), (503, 497, 496, 502), (502, 496, 494, 500), (507, 501, 505, 511), (511, 505, 504, 510), (510, 504, 503, 509), (509, 503, 502, 508), (508, 502, 500, 506), (513, 507, 511, 517), (517, 511, 510, 516), (516, 510, 509, 515), (515, 509, 508, 514), (514, 508, 506, 512), (519, 513, 517, 523), (523, 517, 516, 522), (522, 516, 515, 521), (521, 515, 514, 520), (520, 514, 512, 518), (525, 519, 523, 529), (529, 523, 522, 528), (528, 522, 521, 527), (527, 521, 520, 526), (526, 520, 518, 524), (477, 525, 529, 481), (481, 529, 528, 480), (480, 528, 527, 479), (479, 527, 526, 478), (478, 526, 524, 476), (577, 1181, 1178, 579), (579, 1178, 1183, 580), (580, 1183, 1176, 581), (581, 1176, 1180, 582), (582, 1180, 1184, 578), (470, 465, 469, 472), (472, 469, 468, 473), (473, 468, 467, 474), (474, 467, 466, 475), (475, 466, 464, 471), (483, 489, 495, 501, 507, 513, 519, 525, 477, 1181, 1177, 465, 470), (547, 544, 531, 532), (548, 564, 541, 533), (552, 550, 534, 535), (554, 552, 535, 536), (556, 554, 536, 537), (558, 556, 537, 538), (560, 558, 538, 539), (562, 560, 539, 540), (564, 562, 540, 541), (543, 548, 533, 530), (550, 547, 532, 534), (551, 546, 547, 550), (553, 551, 550, 552), (555, 553, 552, 554), (557, 555, 554, 556), (559, 557, 556, 558), (561, 559, 558, 560), (563, 561, 560, 562), (565, 563, 562, 564), (549, 565, 564, 548), (542, 549, 548, 543), (546, 545, 544, 547), (573, 622, 628, 574), (570, 604, 610, 571), (569, 598, 604, 570), (574, 628, 634, 575), (571, 610, 616, 572), (583, 587, 567), (575, 634, 640, 576), (572, 616, 622, 573), (567, 587, 598, 569), (576, 640, 592, 568), (568, 592, 1174, 578, 566), (599, 603, 588, 586), (603, 602, 589, 588), (602, 601, 590, 589), (601, 600, 591, 590), (600, 598, 587, 591), (605, 609, 603, 599), (609, 608, 602, 603), (608, 607, 601, 602), (607, 606, 600, 601), (606, 604, 598, 600), (611, 615, 609, 605), (615, 614, 608, 609), (614, 613, 607, 608), (613, 612, 606, 607), (612, 610, 604, 606), (617, 621, 615, 611), (621, 620, 614, 615), (620, 619, 613, 614), (619, 618, 612, 613), (618, 616, 610, 612), (623, 627, 621, 617), (627, 626, 620, 621), (626, 625, 619, 620), (625, 624, 618, 619), (624, 622, 616, 618), (629, 633, 627, 623), (633, 632, 626, 627), (632, 631, 625, 626), (631, 630, 624, 625), (630, 628, 622, 624), (635, 639, 633, 629), (639, 638, 632, 633), (638, 637, 631, 632), (637, 636, 630, 631), (636, 634, 628, 630), (641, 645, 639, 635), (645, 644, 638, 639), (644, 643, 637, 638), (643, 642, 636, 637), (642, 640, 634, 636), (593, 597, 645, 641), (597, 596, 644, 645), (596, 595, 643, 644), (595, 594, 642, 643), (594, 592, 640, 642), (577, 579, 1175, 1168), (579, 580, 1173, 1175), (580, 581, 1171, 1173), (581, 582, 1172, 1171), (582, 578, 1174, 1172), (586, 588, 585, 1191), (588, 589, 585), (590, 591, 584), (599, 586, 1191, 1194, 1168, 593, 641, 635, 629, 623, 617, 611, 605), (1143, 658, 647, 1141), (662, 678, 657, 649), (666, 664, 650, 651), (668, 666, 651, 652), (670, 668, 652, 653), (672, 670, 653, 654), (674, 672, 654, 655), (676, 674, 655, 656), (678, 676, 656, 657), (770, 662, 649, 757), (969, 971, 780, 778), (664, 661, 648, 650), (665, 660, 661, 664), (667, 665, 664, 666), (669, 667, 666, 668), (671, 669, 668, 670), (673, 671, 670, 672), (675, 673, 672, 674), (677, 675, 674, 676), (679, 677, 676, 678), (663, 679, 678, 662), (769, 663, 662, 770), (1142, 659, 658, 1143), (687, 733, 739, 688), (684, 715, 721, 685), (683, 709, 715, 684), (688, 739, 745, 689), (685, 721, 727, 686), (680, 691, 698, 681), (689, 745, 751, 690), (686, 727, 733, 687), (681, 698, 709, 683), (690, 751, 703, 682), (682, 703, 1185, 1182), (710, 714, 699, 697), (714, 713, 700, 699), (713, 712, 701, 700), (712, 711, 702, 701), (711, 709, 698, 702), (716, 720, 714, 710), (720, 719, 713, 714), (719, 718, 712, 713), (718, 717, 711, 712), (717, 715, 709, 711), (722, 726, 720, 716), (726, 725, 719, 720), (725, 724, 718, 719), (724, 723, 717, 718), (723, 721, 715, 717), (728, 732, 726, 722), (732, 731, 725, 726), (731, 730, 724, 725), (730, 729, 723, 724), (729, 727, 721, 723), (734, 738, 732, 728), (738, 737, 731, 732), (737, 736, 730, 731), (736, 735, 729, 730), (735, 733, 727, 729), (740, 744, 738, 734), (744, 743, 737, 738), (743, 742, 736, 737), (742, 741, 735, 736), (741, 739, 733, 735), (746, 750, 744, 740), (750, 749, 743, 744), (749, 748, 742, 743), (748, 747, 741, 742), (747, 745, 739, 741), (752, 756, 750, 746), (756, 755, 749, 750), (755, 754, 748, 749), (754, 753, 747, 748), (753, 751, 745, 747), (704, 708, 756, 752), (708, 707, 755, 756), (707, 706, 754, 755), (706, 705, 753, 754), (705, 703, 751, 753), (805, 807, 708, 704), (807, 808, 707, 708), (808, 809, 706, 707), (809, 810, 705, 706), (810, 806, 1185, 703, 705), (697, 699, 696, 692), (699, 700, 695, 696), (700, 701, 694, 695), (701, 702, 693, 694), (702, 698, 691, 693), (710, 697, 692, 877, 805, 704, 752, 746, 740, 734, 728, 722, 716), (951, 660, 665, 953), (955, 667, 669, 957), (957, 669, 671, 959), (959, 671, 673, 961), (961, 673, 675, 963), (963, 675, 677, 965), (965, 677, 679, 985), (985, 679, 663, 983), (949, 983, 663, 769), (1161, 1139, 432, 938), (774, 759, 758, 771), (775, 760, 768, 791), (779, 762, 761, 777), (781, 763, 762, 779), (783, 764, 763, 781), (785, 765, 764, 783), (787, 766, 765, 785), (789, 767, 766, 787), (791, 768, 767, 789), (770, 757, 760, 775), (1096, 889, 882, 1094), (777, 761, 759, 774), (778, 777, 774, 773), (780, 779, 777, 778), (782, 781, 779, 780), (784, 783, 781, 782), (786, 785, 783, 784), (788, 787, 785, 786), (790, 789, 787, 788), (792, 791, 789, 790), (776, 775, 791, 792), (769, 770, 775, 776), (773, 774, 771, 772), (801, 802, 859, 853), (798, 799, 841, 835), (797, 798, 835, 829), (802, 803, 865, 859), (799, 800, 847, 841), (794, 795, 818, 811), (803, 804, 871, 865), (800, 801, 853, 847), (795, 797, 829, 818), (804, 796, 823, 871), (796, 1166, 1170, 823), (830, 817, 819, 834), (834, 819, 820, 833), (833, 820, 821, 832), (832, 821, 822, 831), (831, 822, 818, 829), (836, 830, 834, 840), (840, 834, 833, 839), (839, 833, 832, 838), (838, 832, 831, 837), (837, 831, 829, 835), (842, 836, 840, 846), (846, 840, 839, 845), (845, 839, 838, 844), (844, 838, 837, 843), (843, 837, 835, 841), (848, 842, 846, 852), (852, 846, 845, 851), (851, 845, 844, 850), (850, 844, 843, 849), (849, 843, 841, 847), (854, 848, 852, 858), (858, 852, 851, 857), (857, 851, 850, 856), (856, 850, 849, 855), (855, 849, 847, 853), (860, 854, 858, 864), (864, 858, 857, 863), (863, 857, 856, 862), (862, 856, 855, 861), (861, 855, 853, 859), (866, 860, 864, 870), (870, 864, 863, 869), (869, 863, 862, 868), (868, 862, 861, 867), (867, 861, 859, 865), (872, 866, 870, 876), (876, 870, 869, 875), (875, 869, 868, 874), (874, 868, 867, 873), (873, 867, 865, 871), (824, 872, 876, 828), (828, 876, 875, 827), (827, 875, 874, 826), (826, 874, 873, 825), (825, 873, 871, 823), (805, 824, 828, 807), (807, 828, 827, 808), (808, 827, 826, 809), (809, 826, 825, 810), (810, 825, 823, 1170, 806), (817, 812, 816, 819), (819, 816, 815, 820), (820, 815, 814, 821), (821, 814, 813, 822), (822, 813, 811, 818), (830, 836, 842, 848, 854, 860, 866, 872, 824, 805, 877, 812, 817), (967, 969, 778, 773), (971, 973, 782, 780), (973, 975, 784, 782), (975, 977, 786, 784), (977, 979, 788, 786), (979, 981, 790, 788), (981, 989, 792, 790), (989, 987, 776, 792), (949, 769, 776, 987), (945, 967, 773, 772), (903, 321, 889, 1096), (889, 885, 883, 882), (885, 888, 881, 883), (887, 879, 880, 884), (884, 880, 878, 886), (112, 884, 886, 100), (111, 887, 884, 112), (322, 310, 888, 885), (321, 322, 885, 889), (1094, 882, 893, 1098), (1101, 897, 891, 1099), (882, 883, 895, 893), (883, 881, 892, 895), (879, 891, 894, 880), (880, 894, 890, 878), (907, 909, 227, 225), (893, 895, 901, 899), (895, 892, 898, 901), (891, 897, 900, 894), (894, 900, 896, 890), (15, 17, 908, 906), (906, 908, 909, 907), (899, 1100, 1098, 893), (997, 1086, 1087, 996), (879, 1095, 1099, 891), (1095, 1094, 1098, 1099), (111, 902, 1097, 887), (902, 903, 1096, 1097), (545, 546, 966, 944), (944, 966, 967, 945), (542, 948, 986, 549), (948, 949, 987, 986), (565, 549, 986, 988), (988, 986, 987, 989), (563, 565, 988, 980), (980, 988, 989, 981), (561, 563, 980, 978), (978, 980, 981, 979), (559, 561, 978, 976), (976, 978, 979, 977), (557, 559, 976, 974), (974, 976, 977, 975), (555, 557, 974, 972), (972, 974, 975, 973), (553, 555, 972, 970), (970, 972, 973, 971), (546, 551, 968, 966), (966, 968, 969, 967), (887, 1097, 1095, 879), (992, 1093, 1092, 993), (1142, 1159, 939, 659), (1159, 1161, 938, 939), (542, 436, 982, 948), (948, 982, 983, 949), (452, 984, 982, 436), (984, 985, 983, 982), (450, 964, 984, 452), (964, 965, 985, 984), (448, 962, 964, 450), (962, 963, 965, 964), (446, 960, 962, 448), (960, 961, 963, 962), (444, 958, 960, 446), (958, 959, 961, 960), (442, 956, 958, 444), (956, 957, 959, 958), (440, 954, 956, 442), (954, 955, 957, 956), (433, 950, 952, 438), (950, 951, 953, 952), (551, 553, 970, 968), (968, 970, 971, 969), (323, 921, 945, 772), (921, 920, 944, 945), (111, 116, 942, 902), (902, 942, 943, 903), (132, 946, 942, 116), (946, 947, 943, 942), (130, 934, 946, 132), (934, 935, 947, 946), (128, 932, 934, 130), (932, 933, 935, 934), (126, 930, 932, 128), (930, 931, 933, 932), (124, 928, 930, 126), (928, 929, 931, 930), (122, 926, 928, 124), (926, 927, 929, 928), (120, 924, 926, 122), (924, 925, 927, 926), (113, 920, 922, 118), (920, 921, 923, 922), (438, 952, 954, 440), (952, 953, 955, 954), (432, 10, 904, 938), (938, 904, 905, 939), (1125, 897, 1101, 1130), (1130, 1101, 1100, 1132), (29, 13, 936, 940), (940, 936, 937, 941), (27, 29, 940, 918), (918, 940, 941, 919), (25, 27, 918, 916), (916, 918, 919, 917), (23, 25, 916, 914), (914, 916, 917, 915), (21, 23, 914, 912), (912, 914, 915, 913), (19, 21, 912, 910), (910, 912, 913, 911), (17, 19, 910, 908), (908, 910, 911, 909), (10, 15, 906, 904), (904, 906, 907, 905), (118, 922, 924, 120), (922, 923, 925, 924), (1164, 999, 648, 1152), (1001, 647, 210, 1003), (1003, 210, 212, 1005), (1137, 1126, 898, 1103), (1013, 1011, 757, 649), (1015, 219, 211, 1007), (1017, 218, 219, 1015), (1019, 217, 218, 1017), (1021, 216, 217, 1019), (1023, 215, 216, 1021), (1025, 214, 215, 1023), (1027, 213, 214, 1025), (1005, 212, 213, 1027), (1029, 1009, 310, 312), (1031, 760, 757, 1011), (1033, 1029, 312, 320), (1035, 1033, 320, 319), (1037, 1035, 319, 318), (1039, 1037, 318, 317), (1041, 1039, 317, 316), (1043, 1041, 316, 315), (1045, 1043, 315, 314), (1047, 1045, 314, 313), (1049, 1047, 313, 311), (1051, 1049, 311, 758), (1051, 758, 759, 1053), (1053, 759, 761, 1055), (1057, 768, 760, 1031), (1059, 767, 768, 1057), (1061, 766, 767, 1059), (1063, 765, 766, 1061), (1065, 764, 765, 1063), (1067, 763, 764, 1065), (1069, 762, 763, 1067), (1055, 761, 762, 1069), (999, 1071, 650, 648), (1073, 1013, 649, 657), (1075, 1073, 657, 656), (1077, 1075, 656, 655), (1079, 1077, 655, 654), (1081, 1079, 654, 653), (1083, 1081, 653, 652), (1085, 1083, 652, 651), (1071, 1085, 651, 650), (1103, 898, 892, 1105), (1105, 892, 881, 1107), (1107, 881, 888, 1109), (1109, 888, 310, 1009), (886, 1108, 1008, 100), (1108, 1109, 1009, 1008), (878, 1106, 1108, 886), (990, 1091, 1093, 992), (890, 1104, 1106, 878), (1104, 1105, 1107, 1106), (896, 1102, 1104, 890), (995, 1088, 1086, 997), (423, 424, 1084, 1070), (1070, 1084, 1085, 1071), (424, 425, 1082, 1084), (1084, 1082, 1083, 1085), (425, 426, 1080, 1082), (1082, 1080, 1081, 1083), (426, 427, 1078, 1080), (1080, 1078, 1079, 1081), (427, 428, 1076, 1078), (1078, 1076, 1077, 1079), (428, 429, 1074, 1076), (1076, 1074, 1075, 1077), (429, 430, 1072, 1074), (1074, 1072, 1073, 1075), (430, 422, 1012, 1072), (1072, 1012, 1013, 1073), (421, 423, 1070, 998), (998, 1070, 1071, 999), (534, 1054, 1068, 535), (1054, 1055, 1069, 1068), (535, 1068, 1066, 536), (1068, 1069, 1067, 1066), (536, 1066, 1064, 537), (1066, 1067, 1065, 1064), (537, 1064, 1062, 538), (1064, 1065, 1063, 1062), (538, 1062, 1060, 539), (1062, 1063, 1061, 1060), (539, 1060, 1058, 540), (1060, 1061, 1059, 1058), (540, 1058, 1056, 541), (1058, 1059, 1057, 1056), (541, 1056, 1030, 533), (1056, 1057, 1031, 1030), (532, 1052, 1054, 534), (1052, 1053, 1055, 1054), (531, 1050, 1052, 532), (1050, 1051, 1053, 1052), (531, 101, 1048, 1050), (1050, 1048, 1049, 1051), (101, 103, 1046, 1048), (1048, 1046, 1047, 1049), (103, 104, 1044, 1046), (1046, 1044, 1045, 1047), (104, 105, 1042, 1044), (1044, 1042, 1043, 1045), (105, 106, 1040, 1042), (1042, 1040, 1041, 1043), (106, 107, 1038, 1040), (1040, 1038, 1039, 1041), (107, 108, 1036, 1038), (1038, 1036, 1037, 1039), (108, 109, 1034, 1036), (1036, 1034, 1035, 1037), (109, 110, 1032, 1034), (1034, 1032, 1033, 1035), (110, 102, 1028, 1032), (1032, 1028, 1029, 1033), (533, 1030, 1010, 530), (1030, 1031, 1011, 1010), (102, 100, 1008, 1028), (1028, 1008, 1009, 1029), (2, 1004, 1026, 3), (1004, 1005, 1027, 1026), (3, 1026, 1024, 4), (1026, 1027, 1025, 1024), (4, 1024, 1022, 5), (1024, 1025, 1023, 1022), (5, 1022, 1020, 6), (1022, 1023, 1021, 1020), (6, 1020, 1018, 7), (1020, 1021, 1019, 1018), (7, 1018, 1016, 8), (1018, 1019, 1017, 1016), (8, 1016, 1014, 9), (1016, 1017, 1015, 1014), (9, 1014, 1006, 1), (1014, 1015, 1007, 1006), (422, 530, 1010, 1012), (1012, 1010, 1011, 1013), (1124, 1136, 1102, 896), (1136, 1137, 1103, 1102), (0, 1002, 1004, 2), (1002, 1003, 1005, 1004), (420, 1000, 1002, 0), (1000, 1001, 1003, 1002), (1150, 421, 998, 1162), (1162, 998, 999, 1164), (991, 990, 1094, 1095), (992, 993, 1097, 1096), (994, 995, 1099, 1098), (997, 996, 1100, 1101), (996, 994, 1098, 1100), (995, 997, 1101, 1099), (993, 991, 1095, 1097), (990, 992, 1096, 1094), (1087, 1086, 1102, 1103), (1088, 1089, 1105, 1104), (1091, 1090, 1106, 1107), (1092, 1093, 1109, 1108), (1090, 1092, 1108, 1106), (1093, 1091, 1107, 1109), (1086, 1088, 1104, 1102), (1089, 1087, 1103, 1105), (996, 1087, 1089, 994), (994, 1089, 1088, 995), (993, 1092, 1090, 991), (991, 1090, 1091, 990), (1006, 1007, 1134, 1135), (1, 1006, 1135, 1110), (1007, 211, 1112, 1134), (936, 1131, 1133, 937), (13, 1111, 1131, 936), (937, 1133, 1113, 223), (1127, 1121, 1115, 1113), (1121, 1126, 1112, 1115), (1125, 1111, 1114, 1120), (1120, 1114, 1110, 1124), (900, 1120, 1124, 896), (897, 1125, 1120, 900), (901, 898, 1126, 1121), (899, 901, 1121, 1127), (1117, 1119, 1123, 1129), (1110, 1135, 1136, 1124), (1134, 1112, 1126, 1137), (1116, 1118, 1119, 1117), (1111, 1125, 1130, 1131), (1133, 1132, 1127, 1113), (1128, 1116, 1131, 1130), (1117, 1129, 1132, 1133), (1119, 1118, 1135, 1134), (1116, 1117, 1133, 1131), (1118, 1122, 1136, 1135), (1123, 1119, 1134, 1137), (1122, 1123, 1137, 1136), (1129, 1128, 1130, 1132), (1129, 1123, 1122, 1128), (1128, 1122, 1118, 1116), (1000, 1163, 1165, 1001), (420, 1138, 1163, 1000), (1001, 1165, 1141, 647), (1145, 1146, 1156, 1155), (1153, 1158, 1159, 1142), (1160, 1151, 1139, 1161), (1153, 1142, 1143, 1149), (1149, 1143, 1141, 1152), (1151, 1148, 1140, 1139), (1148, 1150, 1138, 1140), (434, 421, 1150, 1148), (433, 434, 1148, 1151), (661, 1149, 1152, 648), (660, 1153, 1149, 661), (950, 433, 1151, 1160), (660, 951, 1158, 1153), (951, 950, 1160, 1158), (1144, 1147, 1146, 1145), (1138, 1150, 1162, 1163), (1165, 1164, 1152, 1141), (1154, 1144, 1159, 1158), (1145, 1155, 1160, 1161), (1156, 1146, 1163, 1162), (1147, 1157, 1164, 1165), (1146, 1147, 1165, 1163), (1144, 1145, 1161, 1159), (1155, 1154, 1158, 1160), (1157, 1156, 1162, 1164), (1155, 1156, 1157, 1154), (1154, 1157, 1147, 1144), (1177, 1181, 577, 646, 144, 1179), (1170, 1166, 793, 806), (1175, 1173, 596, 597), (1173, 1171, 595, 596), (1193, 1192, 1169, 144, 646), (1171, 1172, 594, 595), (1168, 1194, 1193, 646, 577), (1168, 1175, 597, 593), (1172, 1174, 592, 594), (1178, 1181, 477, 481), (1176, 1183, 480, 479), (1180, 1176, 479, 478), (1182, 1185, 806, 793), (1184, 1180, 478, 476), (1183, 1178, 481, 480), (591, 587, 583, 151, 155), (589, 590, 584, 154, 153), (583, 567, 134), (591, 155, 584), (1167, 1189, 1199, 1198), (1191, 585, 1190), (1186, 1188, 1191, 1190), (1167, 1187, 1192, 1193), (1187, 1186, 1190, 1192), (1189, 1167, 1193, 1194), (1188, 1189, 1194, 1191), (1199, 1196, 1201, 1204), (1187, 1167, 1198, 1197), (1189, 1188, 1196, 1199), (1186, 1187, 1197, 1195), (1188, 1186, 1195, 1196), (1204, 1201, 1200, 1202, 1203), (1195, 1197, 1202, 1200), (1196, 1195, 1200, 1201), (1198, 1199, 1204, 1203), (1197, 1198, 1203, 1202)])
me_plane.polygons.foreach_set('use_smooth', [1, 1, 1, 1, 1, 1, 1, 1, 1, 1, 1, 1, 1, 1, 1, 1, 1, 1, 1, 1, 1, 1, 0, 0, 0, 0, 0, 0, 0, 0, 0, 0, 0, 0, 0, 0, 0, 0, 0, 0, 0, 0, 0, 0, 0, 0, 0, 0, 0, 0, 0, 0, 0, 0, 0, 0, 0, 0, 0, 0, 0, 0, 0, 0, 0, 0, 0, 0, 0, 0, 0, 0, 0, 0, 0, 0, 0, 0, 0, 0, 0, 0, 0, 0, 0, 0, 0, 0, 0, 1, 1, 1, 1, 1, 1, 1, 1, 1, 1, 1, 1, 1, 1, 1, 1, 1, 1, 1, 1, 1, 1, 0, 0, 0, 0, 0, 0, 0, 0, 0, 0, 0, 0, 0, 0, 0, 0, 0, 0, 0, 0, 0, 0, 0, 0, 0, 0, 0, 0, 0, 0, 0, 0, 0, 0, 0, 0, 0, 0, 0, 0, 0, 0, 0, 0, 0, 0, 0, 0, 0, 0, 0, 0, 0, 0, 0, 0, 0, 0, 0, 0, 0, 0, 0, 0, 0, 0, 1, 1, 1, 1, 1, 1, 1, 1, 1, 1, 1, 1, 1, 1, 1, 1, 1, 1, 1, 1, 1, 1, 1, 0, 0, 0, 0, 0, 0, 0, 0, 0, 0, 0, 0, 0, 0, 0, 0, 0, 0, 0, 0, 0, 0, 0, 0, 0, 0, 0, 0, 0, 0, 0, 0, 0, 0, 0, 0, 0, 0, 0, 0, 0, 0, 0, 0, 0, 0, 0, 0, 0, 0, 0, 0, 0, 0, 0, 0, 0, 0, 0, 0, 0, 0, 0, 0, 0, 0, 0, 1, 1, 1, 1, 1, 1, 1, 1, 1, 1, 1, 1, 1, 1, 1, 1, 1, 1, 1, 1, 1, 1, 1, 1, 1, 1, 1, 1, 1, 1, 1, 1, 1, 0, 0, 0, 0, 0, 0, 0, 0, 0, 0, 0, 0, 0, 0, 0, 0, 0, 0, 0, 0, 0, 0, 0, 0, 0, 0, 0, 0, 0, 0, 0, 0, 0, 0, 0, 0, 0, 0, 0, 0, 0, 0, 0, 0, 0, 0, 0, 0, 0, 0, 0, 0, 0, 0, 0, 0, 0, 0, 0, 0, 0, 0, 0, 0, 0, 0, 0, 1, 1, 1, 1, 1, 1, 1, 1, 1, 1, 1, 1, 1, 1, 1, 1, 1, 1, 1, 1, 1, 1, 1, 1, 1, 1, 1, 1, 1, 1, 1, 1, 0, 0, 0, 0, 0, 0, 0, 0, 0, 0, 0, 0, 0, 0, 0, 0, 0, 0, 0, 0, 0, 0, 0, 0, 0, 0, 0, 0, 0, 0, 0, 0, 0, 0, 0, 0, 0, 0, 0, 0, 0, 0, 0, 0, 0, 0, 0, 0, 0, 0, 0, 0, 0, 0, 0, 0, 0, 0, 0, 0, 0, 0, 0, 0, 0, 0, 0, 1, 1, 1, 1, 1, 1, 1, 1, 1, 1, 1, 1, 1, 1, 1, 1, 1, 1, 1, 1, 1, 1, 0, 0, 0, 0, 0, 0, 0, 0, 0, 0, 0, 0, 0, 0, 0, 0, 0, 0, 0, 0, 0, 0, 0, 0, 0, 0, 0, 0, 0, 0, 0, 0, 0, 0, 0, 0, 0, 0, 0, 0, 0, 0, 0, 0, 0, 0, 0, 0, 0, 0, 0, 0, 0, 0, 0, 0, 0, 0, 0, 0, 0, 0, 0, 0, 0, 1, 1, 1, 1, 1, 1, 1, 1, 1, 1, 1, 1, 1, 1, 1, 1, 1, 1, 1, 1, 1, 1, 1, 0, 0, 0, 0, 0, 0, 0, 0, 0, 0, 0, 0, 0, 0, 0, 0, 0, 0, 0, 0, 0, 0, 0, 0, 0, 0, 0, 0, 0, 0, 0, 0, 0, 0, 0, 0, 0, 0, 0, 0, 0, 0, 0, 0, 0, 0, 0, 0, 0, 0, 0, 0, 0, 0, 0, 0, 0, 0, 0, 0, 0, 0, 0, 0, 0, 0, 0, 1, 1, 1, 1, 1, 1, 1, 1, 1, 1, 1, 1, 1, 1, 1, 1, 1, 1, 1, 1, 1, 1, 1, 1, 1, 1, 1, 1, 1, 1, 1, 1, 1, 0, 0, 0, 0, 0, 0, 0, 0, 0, 0, 0, 0, 0, 0, 0, 0, 0, 0, 0, 0, 0, 0, 0, 0, 0, 0, 0, 0, 0, 0, 0, 0, 0, 0, 0, 0, 0, 0, 0, 0, 0, 0, 0, 0, 0, 0, 0, 0, 0, 0, 0, 0, 0, 0, 0, 0, 0, 0, 0, 0, 0, 0, 0, 0, 0, 0, 0, 1, 1, 1, 1, 1, 1, 1, 1, 1, 1, 1, 1, 1, 1, 1, 1, 1, 1, 1, 1, 1, 1, 1, 1, 1, 1, 1, 1, 1, 1, 1, 1, 1, 1, 1, 1, 1, 1, 1, 1, 1, 1, 1, 1, 1, 1, 1, 1, 1, 1, 1, 1, 1, 1, 1, 1, 1, 1, 1, 1, 1, 1, 1, 1, 1, 1, 1, 1, 1, 1, 1, 1, 1, 1, 1, 1, 1, 1, 1, 1, 1, 1, 1, 1, 1, 1, 1, 1, 1, 1, 1, 1, 1, 1, 1, 1, 1, 1, 1, 1, 1, 1, 1, 1, 1, 1, 1, 1, 1, 1, 1, 1, 1, 1, 1, 1, 1, 1, 1, 1, 1, 1, 1, 1, 1, 1, 1, 1, 1, 1, 1, 1, 1, 1, 1, 1, 1, 1, 1, 1, 1, 1, 1, 1, 1, 1, 1, 1, 1, 1, 1, 1, 1, 1, 1, 1, 1, 1, 1, 1, 1, 1, 1, 1, 1, 1, 1, 1, 1, 1, 1, 1, 1, 1, 1, 1, 1, 1, 1, 1, 1, 1, 1, 1, 1, 1, 1, 1, 1, 1, 1, 1, 1, 1, 1, 1, 1, 1, 1, 1, 1, 1, 1, 1, 1, 1, 1, 1, 1, 1, 1, 1, 1, 1, 1, 1, 1, 1, 1, 1, 1, 1, 1, 1, 1, 1, 1, 1, 1, 1, 1, 1, 1, 1, 1, 1, 1, 1, 1, 1, 1, 1, 1, 1, 1, 1, 1, 1, 1, 1, 1, 1, 1, 1, 1, 1, 1, 1, 1, 1, 1, 1, 1, 1, 1, 1, 1, 1, 1, 1, 1, 1, 1, 1, 1, 1, 1, 1, 1, 1, 1, 1, 1, 1, 1, 1, 1, 1, 1, 1, 1, 1, 1, 1, 1, 1, 1, 1, 1, 1, 1, 1, 1, 1, 1, 1, 1, 1, 1, 1, 1, 1, 1, 1, 1, 1, 1, 1, 1, 1, 1, 1, 1, 1, 1, 1, 1, 1, 1, 1, 1, 1, 1, 1, 1, 1, 1, 1, 1, 1, 1, 1, 1, 1, 1, 1, 1, 1, 1, 1, 0, 0, 0, 0, 0, 0, 0, 0, 0, 0, 0, 0, 0, 0, 0, 0, 0, 0, 0, 0, 0, 0, 0, 0, 0, 0, 0, 0, 0, 0, 0, 0, 0, 0, 0, 0])
_k = {(0, 2): 1.0, (2, 3): 1.0, (3, 4): 1.0, (4, 5): 1.0, (5, 6): 1.0, (6, 7): 1.0, (7, 8): 1.0, (8, 9): 1.0, (1, 9): 1.0, (1, 1110): 1.0, (0, 420): 1.0, (10, 15): 1.0, (11, 14): 1.0, (15, 17): 1.0, (14, 16): 1.0, (17, 19): 1.0, (16, 18): 1.0, (19, 21): 1.0, (18, 20): 1.0, (21, 23): 1.0, (20, 22): 1.0, (23, 25): 1.0, (22, 24): 1.0, (25, 27): 1.0, (24, 26): 1.0, (27, 29): 1.0, (26, 28): 1.0, (13, 29): 1.0, (12, 28): 1.0, (13, 1111): 1.0, (112, 884): 1.0, (10, 432): 1.0, (11, 431): 1.0, (30, 32): 1.0, (32, 33): 1.0, (33, 34): 1.0, (34, 35): 1.0, (35, 36): 1.0, (36, 37): 1.0, (37, 38): 1.0, (38, 39): 1.0, (31, 39): 1.0, (31, 133): 1.0, (30, 453): 1.0, (40, 53): 1.0, (41, 52): 1.0, (53, 59): 1.0, (52, 58): 1.0, (59, 65): 1.0, (58, 64): 1.0, (65, 71): 1.0, (64, 70): 1.0, (71, 77): 1.0, (70, 76): 1.0, (77, 83): 1.0, (76, 82): 1.0, (83, 89): 1.0, (82, 88): 1.0, (89, 95): 1.0, (88, 94): 1.0, (47, 95): 1.0, (46, 94): 1.0, (47, 1179): 1.0, (46, 145): 1.0, (40, 465): 1.0, (41, 464): 1.0, (101, 103): 1.0, (103, 104): 1.0, (104, 105): 1.0, (105, 106): 1.0, (106, 107): 1.0, (107, 108): 1.0, (108, 109): 1.0, (109, 110): 1.0, (102, 110): 1.0, (100, 102): 1.0, (101, 531): 1.0, (113, 118): 1.0, (114, 117): 1.0, (118, 120): 1.0, (117, 119): 1.0, (120, 122): 1.0, (119, 121): 1.0, (122, 124): 1.0, (121, 123): 1.0, (124, 126): 1.0, (123, 125): 1.0, (126, 128): 1.0, (125, 127): 1.0, (128, 130): 1.0, (127, 129): 1.0, (130, 132): 1.0, (129, 131): 1.0, (116, 132): 1.0, (115, 131): 1.0, (111, 116): 1.0, (112, 115): 1.0, (113, 545): 1.0, (114, 544): 1.0, (134, 136): 1.0, (136, 137): 1.0, (137, 138): 1.0, (138, 139): 1.0, (139, 140): 1.0, (140, 141): 1.0, (141, 142): 1.0, (142, 143): 1.0, (135, 143): 1.0, (133, 135): 1.0, (150, 163): 1.0, (151, 162): 1.0, (163, 169): 1.0, (162, 168): 1.0, (169, 175): 1.0, (168, 174): 1.0, (175, 181): 1.0, (174, 180): 1.0, (181, 187): 1.0, (180, 186): 1.0, (187, 193): 1.0, (186, 192): 1.0, (193, 199): 1.0, (192, 198): 1.0, (199, 205): 1.0, (198, 204): 1.0, (157, 205): 1.0, (156, 204): 1.0, (157, 1169): 1.0, (145, 156): 1.0, (1190, 1191): 1.0, (151, 583): 1.0, (210, 212): 1.0, (212, 213): 1.0, (213, 214): 1.0, (214, 215): 1.0, (215, 216): 1.0, (216, 217): 1.0, (217, 218): 1.0, (218, 219): 1.0, (211, 219): 1.0, (211, 1112): 1.0, (210, 647): 1.0, (220, 225): 1.0, (221, 224): 1.0, (225, 227): 1.0, (224, 226): 1.0, (227, 229): 1.0, (226, 228): 1.0, (229, 231): 1.0, (228, 230): 1.0, (231, 233): 1.0, (230, 232): 1.0, (233, 235): 1.0, (232, 234): 1.0, (235, 237): 1.0, (234, 236): 1.0, (237, 239): 1.0, (236, 238): 1.0, (223, 239): 1.0, (222, 238): 1.0, (223, 1113): 1.0, (322, 885): 1.0, (220, 659): 1.0, (221, 658): 1.0, (240, 242): 1.0, (242, 243): 1.0, (243, 244): 1.0, (244, 245): 1.0, (245, 246): 1.0, (246, 247): 1.0, (247, 248): 1.0, (248, 249): 1.0, (241, 249): 1.0, (241, 343): 1.0, (240, 680): 1.0, (250, 263): 1.0, (251, 262): 1.0, (263, 269): 1.0, (262, 268): 1.0, (269, 275): 1.0, (268, 274): 1.0, (275, 281): 1.0, (274, 280): 1.0, (281, 287): 1.0, (280, 286): 1.0, (287, 293): 1.0, (286, 292): 1.0, (293, 299): 1.0, (292, 298): 1.0, (299, 305): 1.0, (298, 304): 1.0, (257, 305): 1.0, (256, 304): 1.0, (257, 354): 1.0, (256, 355): 1.0, (250, 692): 1.0, (251, 691): 1.0, (311, 313): 1.0, (313, 314): 1.0, (314, 315): 1.0, (315, 316): 1.0, (316, 317): 1.0, (317, 318): 1.0, (318, 319): 1.0, (319, 320): 1.0, (312, 320): 1.0, (310, 312): 1.0, (311, 758): 1.0, (323, 328): 1.0, (324, 327): 1.0, (328, 330): 1.0, (327, 329): 1.0, (330, 332): 1.0, (329, 331): 1.0, (332, 334): 1.0, (331, 333): 1.0, (334, 336): 1.0, (333, 335): 1.0, (336, 338): 1.0, (335, 337): 1.0, (338, 340): 1.0, (337, 339): 1.0, (340, 342): 1.0, (339, 341): 1.0, (326, 342): 1.0, (325, 341): 1.0, (321, 326): 1.0, (322, 325): 1.0, (323, 772): 1.0, (324, 771): 1.0, (344, 346): 1.0, (346, 347): 1.0, (347, 348): 1.0, (348, 349): 1.0, (349, 350): 1.0, (350, 351): 1.0, (351, 352): 1.0, (352, 353): 1.0, (345, 353): 1.0, (343, 345): 1.0, (344, 794): 1.0, (360, 373): 1.0, (361, 372): 1.0, (373, 379): 1.0, (372, 378): 1.0, (379, 385): 1.0, (378, 384): 1.0, (385, 391): 1.0, (384, 390): 1.0, (391, 397): 1.0, (390, 396): 1.0, (397, 403): 1.0, (396, 402): 1.0, (403, 409): 1.0, (402, 408): 1.0, (409, 415): 1.0, (408, 414): 1.0, (367, 415): 1.0, (366, 414): 1.0, (354, 367): 1.0, (355, 366): 1.0, (360, 812): 1.0, (361, 811): 1.0, (421, 423): 1.0, (423, 424): 1.0, (424, 425): 1.0, (425, 426): 1.0, (426, 427): 1.0, (427, 428): 1.0, (428, 429): 1.0, (429, 430): 1.0, (422, 430): 1.0, (422, 530): 1.0, (420, 1138): 1.0, (433, 438): 1.0, (434, 437): 1.0, (438, 440): 1.0, (437, 439): 1.0, (440, 442): 1.0, (439, 441): 1.0, (442, 444): 1.0, (441, 443): 1.0, (444, 446): 1.0, (443, 445): 1.0, (446, 448): 1.0, (445, 447): 1.0, (448, 450): 1.0, (447, 449): 1.0, (450, 452): 1.0, (449, 451): 1.0, (436, 452): 1.0, (435, 451): 1.0, (436, 542): 1.0, (435, 543): 1.0, (432, 1139): 1.0, (434, 1148): 1.0, (454, 456): 1.0, (456, 457): 1.0, (457, 458): 1.0, (458, 459): 1.0, (459, 460): 1.0, (460, 461): 1.0, (461, 462): 1.0, (462, 463): 1.0, (455, 463): 1.0, (455, 566): 1.0, (453, 454): 1.0, (470, 483): 1.0, (471, 482): 1.0, (483, 489): 1.0, (482, 488): 1.0, (489, 495): 1.0, (488, 494): 1.0, (495, 501): 1.0, (494, 500): 1.0, (501, 507): 1.0, (500, 506): 1.0, (507, 513): 1.0, (506, 512): 1.0, (513, 519): 1.0, (512, 518): 1.0, (519, 525): 1.0, (518, 524): 1.0, (477, 525): 1.0, (476, 524): 1.0, (477, 1181): 1.0, (578, 1184): 1.0, (465, 470): 1.0, (464, 471): 1.0, (532, 534): 1.0, (534, 535): 1.0, (535, 536): 1.0, (536, 537): 1.0, (537, 538): 1.0, (538, 539): 1.0, (539, 540): 1.0, (540, 541): 1.0, (533, 541): 1.0, (530, 533): 1.0, (531, 532): 1.0, (546, 551): 1.0, (547, 550): 1.0, (551, 553): 1.0, (550, 552): 1.0, (553, 555): 1.0, (552, 554): 1.0, (555, 557): 1.0, (554, 556): 1.0, (557, 559): 1.0, (556, 558): 1.0, (559, 561): 1.0, (558, 560): 1.0, (561, 563): 1.0, (560, 562): 1.0, (563, 565): 1.0, (562, 564): 1.0, (549, 565): 1.0, (548, 564): 1.0, (542, 549): 1.0, (543, 548): 1.0, (545, 546): 1.0, (544, 547): 1.0, (567, 569): 1.0, (569, 570): 1.0, (570, 571): 1.0, (571, 572): 1.0, (572, 573): 1.0, (573, 574): 1.0, (574, 575): 1.0, (575, 576): 1.0, (568, 576): 1.0, (566, 568): 1.0, (134, 567): 1.0, (586, 599): 1.0, (587, 598): 1.0, (599, 605): 1.0, (598, 604): 1.0, (605, 611): 1.0, (604, 610): 1.0, (611, 617): 1.0, (610, 616): 1.0, (617, 623): 1.0, (616, 622): 1.0, (623, 629): 1.0, (622, 628): 1.0, (629, 635): 1.0, (628, 634): 1.0, (635, 641): 1.0, (634, 640): 1.0, (593, 641): 1.0, (592, 640): 1.0, (593, 1168): 1.0, (578, 1174): 1.0, (583, 587): 1.0, (648, 650): 1.0, (650, 651): 1.0, (651, 652): 1.0, (652, 653): 1.0, (653, 654): 1.0, (654, 655): 1.0, (655, 656): 1.0, (656, 657): 1.0, (649, 657): 1.0, (649, 757): 1.0, (647, 1141): 1.0, (660, 665): 1.0, (661, 664): 1.0, (665, 667): 1.0, (664, 666): 1.0, (667, 669): 1.0, (666, 668): 1.0, (669, 671): 1.0, (668, 670): 1.0, (671, 673): 1.0, (670, 672): 1.0, (673, 675): 1.0, (672, 674): 1.0, (675, 677): 1.0, (674, 676): 1.0, (677, 679): 1.0, (676, 678): 1.0, (663, 679): 1.0, (662, 678): 1.0, (663, 769): 1.0, (662, 770): 1.0, (659, 1142): 1.0, (661, 1149): 1.0, (681, 683): 1.0, (683, 684): 1.0, (684, 685): 1.0, (685, 686): 1.0, (686, 687): 1.0, (687, 688): 1.0, (688, 689): 1.0, (689, 690): 1.0, (682, 690): 1.0, (682, 1182): 1.0, (680, 681): 1.0, (697, 710): 1.0, (698, 709): 1.0, (710, 716): 1.0, (709, 715): 1.0, (716, 722): 1.0, (715, 721): 1.0, (722, 728): 1.0, (721, 727): 1.0, (728, 734): 1.0, (727, 733): 1.0, (734, 740): 1.0, (733, 739): 1.0, (740, 746): 1.0, (739, 745): 1.0, (746, 752): 1.0, (745, 751): 1.0, (704, 752): 1.0, (703, 751): 1.0, (704, 805): 1.0, (806, 1185): 1.0, (692, 697): 1.0, (691, 698): 1.0, (759, 761): 1.0, (761, 762): 1.0, (762, 763): 1.0, (763, 764): 1.0, (764, 765): 1.0, (765, 766): 1.0, (766, 767): 1.0, (767, 768): 1.0, (760, 768): 1.0, (757, 760): 1.0, (758, 759): 1.0, (773, 778): 1.0, (774, 777): 1.0, (778, 780): 1.0, (777, 779): 1.0, (780, 782): 1.0, (779, 781): 1.0, (782, 784): 1.0, (781, 783): 1.0, (784, 786): 1.0, (783, 785): 1.0, (786, 788): 1.0, (785, 787): 1.0, (788, 790): 1.0, (787, 789): 1.0, (790, 792): 1.0, (789, 791): 1.0, (776, 792): 1.0, (775, 791): 1.0, (769, 776): 1.0, (770, 775): 1.0, (772, 773): 1.0, (771, 774): 1.0, (795, 797): 1.0, (797, 798): 1.0, (798, 799): 1.0, (799, 800): 1.0, (800, 801): 1.0, (801, 802): 1.0, (802, 803): 1.0, (803, 804): 1.0, (796, 804): 1.0, (796, 1166): 1.0, (794, 795): 1.0, (817, 830): 1.0, (818, 829): 1.0, (830, 836): 1.0, (829, 835): 1.0, (836, 842): 1.0, (835, 841): 1.0, (842, 848): 1.0, (841, 847): 1.0, (848, 854): 1.0, (847, 853): 1.0, (854, 860): 1.0, (853, 859): 1.0, (860, 866): 1.0, (859, 865): 1.0, (866, 872): 1.0, (865, 871): 1.0, (824, 872): 1.0, (823, 871): 1.0, (805, 824): 1.0, (806, 1170): 1.0, (812, 817): 1.0, (811, 818): 1.0, (878, 886): 1.0, (879, 887): 1.0, (880, 894): 1.0, (881, 888): 1.0, (882, 889): 1.0, (883, 895): 1.0, (880, 884): 1.0, (883, 885): 1.0, (100, 886): 1.0, (111, 887): 1.0, (310, 888): 1.0, (321, 889): 1.0, (878, 890): 1.0, (879, 891): 1.0, (881, 892): 1.0, (882, 893): 1.0, (894, 900): 1.0, (895, 901): 1.0, (890, 896): 1.0, (891, 897): 1.0, (892, 898): 1.0, (893, 899): 1.0, (900, 1120): 1.0, (901, 1121): 1.0, (990, 991): 1.0, (992, 993): 1.0, (994, 995): 1.0, (996, 997): 1.0, (994, 996): 1.0, (995, 997): 1.0, (991, 993): 1.0, (990, 992): 1.0, (1086, 1087): 1.0, (1088, 1089): 1.0, (1090, 1091): 1.0, (1092, 1093): 1.0, (1090, 1092): 1.0, (1091, 1093): 1.0, (1086, 1088): 1.0, (1087, 1089): 1.0, (1110, 1124): 1.0, (1111, 1125): 1.0, (1112, 1126): 1.0, (1113, 1127): 1.0, (12, 1114): 1.0, (222, 1115): 1.0, (1130, 1131): 1.0, (1132, 1133): 1.0, (1134, 1135): 1.0, (1131, 1133): 1.0, (1114, 1120): 1.0, (1115, 1121): 1.0, (1135, 1136): 1.0, (1134, 1137): 1.0, (896, 1124): 1.0, (897, 1125): 1.0, (898, 1126): 1.0, (899, 1127): 1.0, (1136, 1137): 1.0, (1130, 1132): 1.0, (1128, 1130): 0.69804, (1116, 1131): 0.69804, (1117, 1133): 0.69804, (1129, 1132): 0.69804, (1119, 1134): 0.69804, (1118, 1135): 0.69804, (1122, 1136): 0.69804, (1123, 1137): 0.69804, (1116, 1118): 0.69804, (1117, 1119): 0.69804, (1123, 1129): 0.69804, (1122, 1128): 0.69804, (1138, 1150): 1.0, (1139, 1151): 1.0, (431, 1140): 1.0, (1141, 1152): 1.0, (1142, 1153): 1.0, (658, 1143): 1.0, (1158, 1159): 1.0, (1160, 1161): 1.0, (1162, 1163): 1.0, (1164, 1165): 1.0, (1163, 1165): 1.0, (1159, 1161): 1.0, (1140, 1148): 1.0, (1143, 1149): 1.0, (421, 1150): 1.0, (433, 1151): 1.0, (648, 1152): 1.0, (660, 1153): 1.0, (1158, 1160): 1.0, (1162, 1164): 1.0, (1144, 1154): 1.0, (1145, 1155): 1.0, (1146, 1156): 1.0, (1147, 1157): 1.0, (1146, 1147): 1.0, (1144, 1145): 1.0, (1154, 1155): 1.0, (1156, 1157): 1.0, (1154, 1158): 0.83922, (1144, 1159): 0.83922, (1145, 1161): 0.83922, (1155, 1160): 0.83922, (1156, 1162): 0.83922, (1146, 1163): 0.83922, (1147, 1165): 0.83922, (1157, 1164): 0.83922, (1144, 1147): 0.83922, (1145, 1146): 0.83922, (1155, 1156): 0.83922, (1154, 1157): 0.83922, (793, 1166): 1.0, (577, 1168): 1.0, (144, 1169): 1.0, (823, 1170): 1.0, (592, 1174): 1.0, (144, 1179): 1.0, (577, 1181): 1.0, (793, 1182): 1.0, (476, 1184): 1.0, (703, 1185): 1.0, (150, 1190): 1.0, (586, 1191): 1.0, (1186, 1188): 1.0, (1167, 1187): 1.0, (1186, 1187): 1.0, (1167, 1189): 1.0, (1188, 1189): 1.0}
me_plane.attributes.new('crease_edge', 'FLOAT', 'EDGE').data.foreach_set('value', [_k.get((min(e.vertices), max(e.vertices)), 0.0) for e in me_plane.edges])
me_plane.use_remesh_preserve_volume = False
me_plane.use_remesh_preserve_attributes = False
me_plane.use_mirror_vertex_groups = False
me_plane.update()

# ---- objects
ob_cylinder_001 = bpy.data.objects.new('Cylinder.001', me_cylinder_001)
ob_cylinder = bpy.data.objects.new('Cylinder', me_cylinder)
ob_plane = bpy.data.objects.new('Plane', me_plane)
ob_lamp = bpy.data.objects.new('Lamp', light_lamp)
ob_camera = bpy.data.objects.new('Camera', cam_camera)

# ---- transforms, parenting, visibility, modifiers, constraints
ob_cylinder_001.location = (0.1973, -0.04875, -2.94)
ob_cylinder_001.scale = (0.02616, 0.02616, 0.02616)
ob_cylinder_001.lineart.crease_threshold = 0.0
_m = ob_cylinder_001.modifiers.new('Array', 'ARRAY')
_m.count = 8
_m.constant_offset_displace = (0.0, 0.0, 0.0)
_m.relative_offset_displace = (1.8, 0.0, 0.0)
_m = ob_cylinder_001.modifiers.new('Array.001', 'ARRAY')
_m.constant_offset_displace = (0.0, 0.0, 0.0)
_m.relative_offset_displace = (0.0, 1.8, 0.0)
ob_cylinder.location = (-0.5693, -0.04875, -2.94)
ob_cylinder.scale = (0.02616, 0.02616, 0.02616)
ob_cylinder.lineart.crease_threshold = 0.0
_m = ob_cylinder.modifiers.new('Array', 'ARRAY')
_m.count = 5
_m.constant_offset_displace = (0.0, 0.0, 0.0)
_m.relative_offset_displace = (1.8, 0.0, 0.0)
_m = ob_cylinder.modifiers.new('Array.001', 'ARRAY')
_m.constant_offset_displace = (0.0, 0.0, 0.0)
_m.relative_offset_displace = (0.0, 1.8, 0.0)
ob_plane.location = (0.0, 0.0, 0.0)
ob_plane.rotation_euler = (-1.344e-07, -1.571, 0.0)
ob_plane.scale = (1.0, 1.0, -1.0)
ob_plane.lineart.crease_threshold = 0.0
_m = ob_plane.modifiers.new('Subsurf', 'SUBSURF')
_m.uv_smooth = 'PRESERVE_CORNERS'
_m.levels = 3
_m.render_levels = 3
_m.show_only_control_edges = False
ob_lamp.location = (4.076, 1.005, 5.904)
ob_lamp.rotation_euler = (0.6503, 0.05522, 1.866)
ob_lamp.lock_rotations_4d = False
ob_lamp.empty_display_type = 'ARROWS'
ob_lamp.color = (0.0, 0.0, 0.0, 0.0)
ob_lamp.lineart.crease_threshold = 0.0
ob_camera.location = (7.481, -6.508, 5.344)
ob_camera.rotation_euler = (1.109, 0.0, 0.8149)
ob_camera.lock_rotations_4d = False
ob_camera.empty_display_type = 'ARROWS'
ob_camera.color = (0.0, 0.0, 0.0, 0.0)
ob_camera.display_type = 'WIRE'
ob_camera.lineart.crease_threshold = 0.0

# ---- collection membership
col_collection_1.objects.link(ob_cylinder_001)
col_collection_1.objects.link(ob_cylinder)
col_collection_1.objects.link(ob_plane)
col_collection_1.objects.link(ob_lamp)
col_collection_1.objects.link(ob_camera)

# ---- scene / render settings (as saved in the file)
scene.camera = ob_camera
scene.frame_start = 1; scene.frame_end = 250; scene.frame_set(22)
scene.render.engine = 'BLENDER_EEVEE_NEXT'
scene.render.resolution_percentage = 50
scene.render.dither_intensity = 0.0
scene.cycles.use_denoising = False
scene.cycles.samples = 128
scene.cycles.sampling_pattern = 'TABULATED_SOBOL'
scene.cycles.use_adaptive_sampling = False
scene.cycles.use_light_tree = False
scene.cycles.blur_glossy = 0.0
scene.cycles.sample_clamp_indirect = 0.0
scene.view_settings.view_transform = 'Standard'
bpy.context.view_layer.update()
